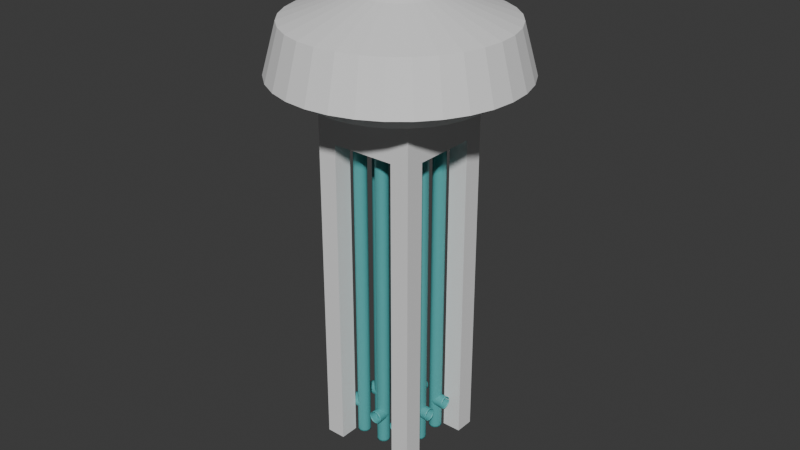 # Source: vent064.blend  (saved by Blender 5.1.29; exported with 4.5.12 LTS)
import bpy
from mathutils import Matrix  # noqa: F401  (used for matrix-valued properties, if any)

bpy.ops.wm.read_factory_settings(use_empty=True)
scene = bpy.context.scene
scene.name = 'Scene'

# ---- collections
col_vents = bpy.data.collections.new('vents'); scene.collection.children.link(col_vents)

# ---- materials (node trees are filled in below, after node groups)
mat_material = bpy.data.materials.new('Material')

# ---- material node trees
mat_material.use_nodes = True; mat_material.node_tree.nodes.clear()
_N = mat_material.node_tree.nodes; _L = mat_material.node_tree.links
n0 = _N.new('ShaderNodeBsdfPrincipled'); n0.name = 'Principled BSDF'; n0.location = (-200, 100)
n0.inputs[0].default_value = (0.09139, 0.4162, 0.4162, 1.0)
n1 = _N.new('ShaderNodeOutputMaterial'); n1.name = 'Material Output'; n1.location = (200, 100)
_L.new(n0.outputs[0], n1.inputs[0])
n1.is_active_output = True

# ---- world
world_world = bpy.data.worlds.new('World'); scene.world = world_world
world_world.use_nodes = True; world_world.node_tree.nodes.clear()
_N = world_world.node_tree.nodes; _L = world_world.node_tree.links
n0 = _N.new('ShaderNodeOutputWorld'); n0.name = 'World Output'; n0.location = (200, 100)
n1 = _N.new('ShaderNodeBackground'); n1.name = 'Background'; n1.location = (-200, 100)
n1.inputs[0].default_value = (0.05088, 0.05088, 0.05088, 1.0)
_L.new(n1.outputs[0], n0.inputs[0])
n0.is_active_output = True
world_world.color = (0.05088, 0.05088, 0.05088)
world_world.sun_shadow_jitter_overblur = 0.0

# ---- meshes
me_cube_002 = bpy.data.meshes.new('Cube.002')
me_cube_002.from_pydata([(-4.267, 3.325, -0.6862), (-4.267, 3.325, 0.4937), (-4.267, 5.325, -0.6862), (-4.267, 5.325, 0.4937), (-2.667, 3.325, -0.6862), (-2.667, 3.325, 0.4937), (-2.667, 5.325, -0.6862), (-2.667, 5.325, 0.4937), (-4.267, 3.325, -0.6076), (-4.267, 3.333, 0.4544), (-4.267, 5.325, 0.4544), (-4.267, 5.325, -0.6076), (-2.667, 5.325, 0.4544), (-2.667, 5.325, -0.6076), (-2.667, 3.333, 0.4544), (-2.667, 3.325, -0.6076), (-4.267, 3.325, -0.5682), (-4.267, 3.333, 0.415), (-4.267, 5.325, 0.415), (-4.267, 5.325, -0.5682), (-2.667, 5.325, 0.415), (-2.667, 5.325, -0.5682), (-2.667, 3.333, 0.415), (-2.667, 3.325, -0.5682), (2.667, 3.325, -0.6862), (2.667, 3.325, 0.4937), (2.667, 5.325, -0.6862), (2.667, 5.325, 0.4937), (4.267, 3.325, -0.6862), (4.267, 3.325, 0.4937), (4.267, 5.325, -0.6862), (4.267, 5.325, 0.4937), (2.667, 3.325, -0.6076), (2.667, 3.325, 0.4544), (2.667, 5.325, 0.4544), (2.667, 5.325, -0.6076), (4.267, 5.325, 0.4544), (4.267, 5.325, -0.6076), (4.267, 3.325, 0.4544), (4.267, 3.325, -0.6076), (2.667, 3.325, -0.5682), (2.667, 3.325, 0.415), (2.667, 5.325, 0.415), (2.667, 5.325, -0.5682), (4.267, 5.325, 0.415), (4.267, 5.325, -0.5682), (4.267, 3.325, 0.415), (4.267, 3.325, -0.5682), (-4.267, 3.325, 0.2971), (-4.267, 5.325, 0.2971), (-2.667, 5.325, 0.2971), (-2.667, 3.325, 0.2971), (2.667, 3.325, 0.2971), (2.667, 5.325, 0.2971), (4.267, 5.325, 0.2971), (4.267, 3.325, 0.2971), (1.6, 1.995, 0.4544), (-0.5333, 3.325, 0.4544), (-1.6, 3.325, 0.4544), (1.6, 3.325, 0.4937), (0.5333, 3.325, 0.4937), (-0.5333, 3.325, 0.4937), (-1.6, 3.325, 0.4937), (4.267, -3.325, -0.6862), (4.267, -3.325, 0.4937), (4.267, -5.325, -0.6862), (4.267, -5.325, 0.4937), (2.667, -3.325, -0.6862), (2.667, -3.325, 0.4937), (2.667, -5.325, -0.6862), (2.667, -5.325, 0.4937), (4.267, -3.325, -0.6076), (4.267, -3.333, 0.4544), (4.267, -5.325, 0.4544), (4.267, -5.325, -0.6076), (2.667, -5.325, 0.4544), (2.667, -5.325, -0.6076), (2.667, -3.333, 0.4544), (2.667, -3.325, -0.6076), (4.267, -3.325, -0.5682), (4.267, -3.333, 0.415), (4.267, -5.325, 0.415), (4.267, -5.325, -0.5682), (2.667, -5.325, 0.415), (2.667, -5.325, -0.5682), (2.667, -3.333, 0.415), (2.667, -3.325, -0.5682), (-2.667, -3.325, -0.6862), (-2.667, -3.325, 0.4937), (-2.667, -5.325, -0.6862), (-2.667, -5.325, 0.4937), (-4.267, -3.325, -0.6862), (-4.267, -3.325, 0.4937), (-4.267, -5.325, -0.6862), (-4.267, -5.325, 0.4937), (-2.667, -3.325, -0.6076), (-2.667, -3.325, 0.4544), (-2.667, -5.325, 0.4544), (-2.667, -5.325, -0.6076), (-4.267, -5.325, 0.4544), (-4.267, -5.325, -0.6076), (-4.267, -3.325, 0.4544), (-4.267, -3.325, -0.6076), (-2.667, -3.325, -0.5682), (-2.667, -3.325, 0.415), (-2.667, -5.325, 0.415), (-2.667, -5.325, -0.5682), (-4.267, -5.325, 0.415), (-4.267, -5.325, -0.5682), (-4.267, -3.325, 0.415), (-4.267, -3.325, -0.5682), (4.267, -3.325, 0.2971), (4.267, -5.325, 0.2971), (2.667, -5.325, 0.2971), (2.667, -3.325, 0.2971), (-2.667, -3.325, 0.2971), (-2.667, -5.325, 0.2971), (-4.267, -5.325, 0.2971), (-4.267, -3.325, 0.2971), (-0.5333, -3.325, 0.4544), (0.5333, -3.325, 0.4544), (1.6, -3.325, 0.4544), (-1.387, -3.325, 0.4937), (-0.5333, -3.325, 0.4937), (0.5333, -3.325, 0.4937), (1.6, -3.325, 0.4937), (-0.5333, -0.6667, 0.4937), (-0.5333, 0.6667, 0.4937), (1.067, 3.825, 0.415), (1.6, 3.325, 0.4544), (1.067, 1.995, 0.4544), (0.5333, -0.6667, 0.4937), (0.5333, 0.6667, 0.4937), (2.667, 3.325, 0.356), (-2.667, 3.325, 0.356), (-2.667, -3.325, 0.356), (2.667, -3.325, 0.356), (1.6, 3.325, 0.415), (-0.5333, 3.325, 0.415), (-1.6, 3.325, 0.415), (1.6, 3.325, 0.356), (0.5333, 3.325, 0.356), (-0.5333, 3.325, 0.356), (-1.6, 3.325, 0.356), (-2.667, -1.995, 0.415), (-2.667, -0.665, 0.415), (-2.667, 0.665, 0.415), (-2.667, -1.995, 0.356), (-2.667, -0.665, 0.356), (-2.667, 0.665, 0.356), (-2.667, 1.333, 0.356), (-0.5333, -3.325, 0.415), (0.5333, -3.333, 0.415), (1.6, -3.325, 0.415), (-1.067, -3.325, 0.356), (-0.5333, -3.325, 0.356), (0.5333, -3.325, 0.356), (1.6, -3.325, 0.356), (2.667, 1.995, 0.415), (2.667, 0.665, 0.415), (2.667, -0.665, 0.415), (2.667, -1.995, 0.356), (2.667, -0.665, 0.356), (2.667, 0.665, 0.356), (2.667, 1.995, 0.356), (0.5333, 3.325, 0.4544), (0.5333, 3.325, 0.415), (1.6, 1.995, 0.415), (0.5333, 1.995, 0.415), (1.6, 1.995, 0.356), (0.5333, 1.995, 0.356), (1.6, 0.665, 0.415), (0.5333, 0.665, 0.415), (1.6, 0.665, 0.356), (0.5333, 0.665, 0.356), (-0.5333, 0.665, 0.415), (-1.6, 0.665, 0.415), (-0.5333, 0.665, 0.356), (-1.6, 0.665, 0.356), (-1.6, -1.995, 0.415), (-1.6, -0.665, 0.415), (-1.6, -1.995, 0.356), (-1.6, -0.665, 0.356), (-0.5333, -1.995, 0.415), (-0.5333, -0.665, 0.415), (-0.5333, -1.995, 0.356), (-0.5333, -0.665, 0.356), (0.5333, -1.995, 0.415), (1.6, -1.995, 0.415), (0.5333, -1.995, 0.356), (1.6, -1.995, 0.356), (0.5333, -0.665, 0.415), (1.6, -0.665, 0.415), (0.5333, -0.665, 0.356), (1.6, -0.665, 0.356), (-1.6, 1.995, 0.415), (-0.5333, 1.995, 0.415), (-0.5333, 1.995, 0.356), (-1.6, 1.995, 0.356), (-1.067, -5.325, 0.4544), (-0.5333, -5.325, 0.4544), (0.5333, -5.325, 0.4544), (1.6, -5.325, 0.4544), (1.6, -5.325, 0.415), (0.5333, -5.333, 0.415), (-0.5333, -5.325, 0.415), (-1.067, -5.325, 0.415), (-4.267, 1.333, 0.415), (-4.267, 0.665, 0.415), (-4.267, -0.665, 0.415), (-4.267, -1.995, 0.415), (-4.267, -1.995, 0.4544), (-4.267, -0.665, 0.4544), (-4.267, 0.665, 0.4544), (-4.267, 1.333, 0.4544), (-2.667, -0.665, 0.4544), (-2.667, 0.665, 0.4544), (1.6, 5.325, 0.4544), (1.067, 5.325, 0.4544), (-0.5333, 5.325, 0.4544), (-1.6, 5.325, 0.4544), (-1.6, 5.325, 0.415), (-0.5333, 5.325, 0.415), (1.6, 5.325, 0.415), (0.5333, 5.325, 0.4544), (0.5333, 5.325, 0.415), (-2.667, 1.991, 0.356), (-2.667, 1.995, 0.415), (1.067, 3.325, 0.356), (4.267, -1.333, 0.415), (4.267, -0.665, 0.415), (4.267, 0.665, 0.415), (4.267, 1.995, 0.415), (4.267, -1.333, 0.4544), (4.267, -0.665, 0.4544), (4.267, 0.665, 0.4544), (4.267, 1.995, 0.4544), (2.667, -0.665, 0.4544), (2.667, 1.995, 0.4544), (4.267, -1.33, 0.415), (4.267, -1.33, 0.4544), (-1.067, -3.325, 0.4937), (-1.6, -3.325, 0.4544), (4.267, -1.33, 0.4544), (2.667, -1.33, 0.356), (1.6, -1.33, 0.415), (2.667, -1.995, 0.415), (1.6, -1.33, 0.356), (-1.6, -3.325, 0.415), (-1.6, -3.325, 0.356), (-1.067, -1.995, 0.356), (-1.067, -1.995, 0.415), (-1.6, 1.33, 0.415), (-1.6, 1.33, 0.356), (0.5333, 1.995, 0.4544), (-0.5333, 1.995, 0.4544), (-1.6, 1.995, 0.4544), (-2.667, 2.003, 0.4544), (2.667, 1.333, 0.4544), (2.667, 1.333, 0.415), (1.6, 1.325, 0.4544), (1.067, 1.325, 0.4544), (2.667, 1.325, 0.4544), (0.5333, 1.325, 0.4544), (-0.5333, 1.325, 0.4544), (-1.6, 1.325, 0.4544), (1.6, 0.665, 0.4544), (1.067, 0.665, 0.4544), (2.667, 0.665, 0.4544), (0.5333, 0.665, 0.4544), (-0.5333, 0.665, 0.4544), (-1.6, 0.665, 0.4544), (-2.667, -0.665, 0.4544), (1.6, -0.665, 0.4544), (1.067, -0.665, 0.4544), (0.5333, -0.665, 0.4544), (-0.5333, -0.665, 0.4544), (-1.6, -0.665, 0.4544), (-2.667, -1.333, 0.415), (-2.667, -1.333, 0.4544), (-2.667, -1.333, 0.4544), (1.6, -1.333, 0.4544), (1.067, -1.333, 0.4544), (0.5333, -1.333, 0.4544), (-0.5333, -1.333, 0.4544), (-1.6, -1.333, 0.4544), (-2.667, -1.995, 0.4544), (1.6, -1.995, 0.4544), (1.067, -1.995, 0.4544), (2.667, -1.995, 0.4544), (0.5333, -1.995, 0.4544), (-0.5333, -1.995, 0.4544), (-1.6, -1.995, 0.4544), (-1.067, -1.995, 0.4544), (1.067, -3.325, 0.4544), (0.5333, 0.665, 0.4937), (-0.5333, 0.665, 0.4937), (0.5333, -0.665, 0.4937), (-0.5333, -0.665, 0.4937), (-3.167, 1.333, 0.415), (-2.667, 0.8333, 0.415), (-2.167, 1.332, 0.415), (-2.667, 1.833, 0.415), (-2.667, 0.8333, 0.4544), (-3.167, 1.333, 0.4544), (-2.667, 1.833, 0.4544), (-2.167, 1.329, 0.4544), (-0.5667, -3.325, 0.4544), (-1.067, -3.825, 0.4544), (-1.567, -3.325, 0.4544), (-1.067, -2.825, 0.4544), (-1.067, -3.825, 0.415), (-0.5667, -3.325, 0.415), (-1.067, -2.825, 0.415), (-1.567, -3.325, 0.415), (0.5667, 3.325, 0.415), (1.067, 5.325, 0.415), (1.067, 1.995, 0.415), (0.5667, 3.325, 0.4544), (1.067, 3.825, 0.4544), (1.567, 3.325, 0.4544), (1.067, 2.825, 0.4544), (1.067, 3.325, 0.415), (1.067, 3.325, 0.415), (1.567, 3.325, 0.415), (4.267, -1.995, 0.415), (3.167, -1.332, 0.415), (2.667, -0.8317, 0.415), (3.167, -1.331, 0.415), (2.167, -1.331, 0.415), (2.667, -1.832, 0.415), (2.667, -0.8317, 0.4544), (3.167, -1.332, 0.4544), (2.667, -1.832, 0.4544), (2.167, -1.332, 0.4544)], [(61, 57), (245, 247), (258, 259), (322, 228)], [(9, 1, 3, 10), (10, 3, 7, 12), (33, 238, 56, 129), (88, 122, 62, 5), (2, 6, 4, 0), (7, 3, 1, 5), (4, 15, 8, 0), (22, 14, 9, 17), (6, 13, 15, 4), (20, 12, 14, 22), (2, 11, 13, 6), (18, 10, 12, 20), (0, 8, 11, 2), (17, 9, 10, 18), (8, 16, 19, 11), (48, 17, 18, 49), (11, 19, 21, 13), (49, 18, 20, 50), (13, 21, 23, 15), (53, 52, 51, 50), (15, 23, 16, 8), (135, 115, 51, 134, 226, 150, 149, 148, 147), (27, 34, 217, 224, 218, 219, 220, 12, 7), (34, 27, 31, 36), (36, 31, 29, 38), (64, 72, 233, 240, 234, 235, 236, 38, 29), (26, 30, 28, 24), (31, 27, 25, 29), (28, 39, 32, 24), (46, 38, 33, 41), (30, 37, 39, 28), (44, 36, 38, 46), (26, 35, 37, 30), (42, 34, 36, 44), (24, 32, 35, 26), (41, 33, 34, 42), (32, 40, 43, 35), (35, 43, 45, 37), (53, 42, 44, 54), (37, 45, 47, 39), (54, 44, 46, 55), (39, 47, 40, 32), (80, 111, 55, 46, 232, 231, 230, 239, 229, 325), (25, 27, 7, 5, 62, 61, 60, 59), (47, 55, 52, 40), (45, 54, 55, 47), (43, 53, 54, 45), (40, 52, 53, 43), (23, 51, 48, 16), (21, 50, 51, 23), (19, 49, 50, 21), (16, 48, 49, 19), (124, 125, 59, 60, 132, 131), (122, 241, 123, 126, 127, 61, 62), (72, 64, 66, 73), (73, 66, 70, 75), (68, 64, 29, 25), (65, 69, 67, 63), (70, 66, 64, 68), (67, 78, 71, 63), (85, 77, 72, 80), (69, 76, 78, 67), (85, 83, 75, 77), (65, 74, 76, 69), (81, 73, 75, 83), (63, 71, 74, 65), (80, 72, 73, 81), (71, 79, 82, 74), (111, 80, 81, 112), (74, 82, 84, 76), (112, 81, 83, 113), (76, 84, 86, 78), (116, 115, 114, 113), (78, 86, 79, 71), (90, 97, 199, 200, 201, 202, 75, 70), (97, 90, 94, 99), (99, 94, 92, 101), (125, 68, 25, 59), (89, 93, 91, 87), (94, 90, 88, 92), (91, 102, 95, 87), (109, 101, 96, 104), (93, 100, 102, 91), (107, 99, 101, 109), (89, 98, 100, 93), (105, 97, 99, 107), (87, 95, 98, 89), (104, 96, 97, 105), (95, 103, 106, 98), (105, 116, 113, 83, 203, 204, 205, 206), (98, 106, 108, 100), (116, 105, 107, 117), (100, 108, 110, 102), (117, 107, 109, 118), (102, 110, 103, 95), (88, 90, 70, 68, 125, 124, 123, 241, 122), (110, 118, 115, 103), (108, 117, 118, 110), (106, 116, 117, 108), (103, 115, 116, 106), (86, 114, 111, 79), (84, 113, 114, 86), (82, 112, 113, 84), (79, 111, 112, 82), (61, 127, 132, 60), (236, 238, 33, 38), (101, 92, 1, 9, 214, 213, 212, 211), (92, 88, 5, 1), (124, 131, 126, 123), (115, 118, 48, 51), (118, 109, 210, 209, 208, 207, 17, 48), (111, 114, 52, 55), (164, 158, 41, 133), (114, 136, 161, 244, 162, 163, 164, 133, 52), (115, 135, 249, 154, 155, 156, 157, 136, 114), (52, 133, 140, 228, 141, 142, 143, 134, 51), (227, 226, 134, 22), (249, 135, 104, 248), (104, 135, 147, 144), (145, 278, 144, 179, 180), (145, 148, 149, 146), (253, 178, 149, 150), (136, 157, 153, 85), (156, 152, 187, 189), (156, 155, 151, 152), (185, 183, 151, 155), (194, 192, 160, 162), (162, 160, 159, 163), (173, 169, 164, 163), (198, 253, 150, 226), (196, 195, 252, 176, 175), (134, 143, 139, 22), (140, 133, 41, 137), (166, 141, 170, 168), (167, 317, 168, 172, 171), (140, 137, 167, 169), (141, 228, 140, 169, 170), (194, 193, 174, 173), (171, 173, 163, 159), (170, 169, 173, 174), (175, 177, 174, 172), (186, 182, 178, 177), (196, 175, 172, 168), (195, 198, 226, 227), (198, 197, 177, 178, 253), (250, 185, 155, 154), (144, 147, 181, 179), (148, 145, 180, 182), (147, 148, 182, 181), (193, 189, 185, 186), (180, 179, 251, 183, 184), (184, 186, 177, 175), (181, 182, 186, 185, 250), (190, 189, 193, 194, 247), (157, 156, 189, 190), (152, 153, 188, 187), (153, 157, 190, 188), (192, 194, 173, 171), (187, 188, 245, 192, 191), (191, 193, 186, 184), (169, 167, 158, 164), (167, 171, 159, 259, 158), (143, 142, 197, 198), (139, 143, 198, 195), (142, 138, 196, 197), (138, 139, 195, 196), (177, 197, 170, 174), (197, 196, 168, 170), (182, 180, 176, 178), (180, 184, 175, 176), (189, 187, 183, 185), (187, 191, 184, 183), (204, 203, 202, 201), (206, 205, 200, 199), (152, 204, 201, 120), (201, 200, 119, 120), (205, 151, 119, 200), (203, 153, 121, 202), (153, 152, 120, 294, 121), (211, 212, 209, 210), (286, 211, 210, 144), (286, 96, 101, 211), (216, 215, 212, 213), (213, 214, 207, 208), (220, 58, 14, 12), (212, 215, 145, 209), (279, 286, 144, 278), (216, 213, 208, 146), (217, 34, 33, 129), (225, 316, 218, 224), (222, 221, 220, 219), (224, 165, 57, 219), (20, 22, 139, 221), (138, 222, 219, 57), (41, 42, 223, 137), (221, 139, 58, 220), (139, 138, 57, 58), (34, 33, 129, 165, 224, 217), (165, 166, 225, 224), (41, 158, 232, 46), (236, 235, 231, 232), (230, 231, 159, 160), (80, 325, 246, 85), (237, 234, 230, 160), (234, 237, 268, 235), (238, 236, 232, 158), (235, 268, 159, 231), (268, 258, 238, 158, 259, 159), (229, 233, 243, 239), (234, 240, 239, 230), (161, 246, 188, 190), (244, 161, 190, 247), (247, 194, 162, 244), (181, 250, 154, 249), (179, 181, 249, 248), (193, 191, 172, 174), (191, 192, 171, 172), (178, 176, 146, 149), (165, 254, 255, 57), (57, 255, 256, 58), (58, 256, 257, 14), (255, 254, 263, 264), (130, 56, 260, 261), (256, 255, 264, 265), (254, 130, 261, 263), (56, 238, 262, 260), (265, 264, 270, 271), (260, 262, 268, 266), (261, 260, 266, 267), (264, 263, 269, 270), (263, 261, 267, 269), (267, 266, 273, 274), (216, 271, 277, 272), (275, 276, 298, 297), (269, 267, 274, 275), (271, 270, 276, 277), (266, 268, 237, 273), (215, 279, 278, 145), (274, 273, 281, 282), (277, 276, 284, 285), (272, 277, 285, 280), (276, 275, 283, 284), (275, 274, 282, 283), (280, 285, 292, 286), (284, 283, 290, 291), (282, 281, 287, 288), (285, 284, 291, 293, 292), (283, 282, 288, 290), (286, 292, 242, 96), (291, 290, 120, 119), (294, 120, 290, 288), (288, 287, 121, 294), (121, 287, 289, 77), (202, 121, 77, 75), (270, 269, 295, 296), (276, 270, 296, 298), (269, 275, 297, 295), (299, 300, 301, 302), (303, 304, 305, 306), (303, 300, 299, 304), (176, 252, 301, 300, 146), (214, 304, 299, 207), (303, 216, 146, 300), (109, 104, 144, 278, 145, 146, 300, 301, 302, 227, 22, 17, 207, 208, 209, 210), (51, 115, 104, 144, 278, 145, 146, 300, 301, 302, 227, 22), (252, 195, 227, 302, 301), (303, 306, 265, 271, 216), (96, 101, 211, 212, 213, 214, 9, 14, 257, 305, 306, 303, 216, 215, 279, 286), (257, 256, 265, 306, 305), (307, 308, 309, 310), (311, 312, 313, 314), (307, 312, 311, 308), (292, 293, 310, 309, 242), (151, 312, 307, 119), (199, 97, 96, 242, 309, 308), (311, 206, 199, 308), (293, 291, 119, 307, 310), (251, 179, 248, 314, 313), (104, 105, 206, 205, 204, 203, 83, 85, 153, 152, 151, 312, 313, 314, 248), (85, 153, 152, 151, 312, 313, 314, 248, 104, 115, 114), (104, 105, 206, 311, 314, 248), (183, 251, 313, 312, 151), (42, 53, 50, 20, 221, 222, 316, 223), (166, 225, 316, 222, 221, 20, 22, 139, 138), (318, 319, 320, 321), (223, 316, 128), (217, 129, 320, 319, 218), (129, 56, 130, 321, 320), (318, 321, 130, 254, 165), (316, 128, 319, 218), (137, 128, 323), (222, 138, 166, 315, 322, 323, 128, 316), (223, 128, 137), (41, 137, 324, 322, 315, 166, 138, 139, 22, 51, 52), (137, 324, 322, 315, 166, 168, 317, 167), (318, 165, 166, 315), (128, 319, 318, 315), (326, 327, 328, 329, 330), (331, 332, 333, 334), (331, 327, 326, 332), (160, 192, 245, 329, 327), (326, 330, 246, 325, 229), (114, 52, 41, 158, 259, 159, 160, 327, 326, 330, 246, 85), (327, 328, 239, 230, 231, 232, 46, 41, 158, 259, 159, 160), (331, 237, 160, 327), (233, 332, 326, 229), (246, 330, 329, 245, 188), (281, 334, 333, 289, 287), (72, 77, 289, 333, 332, 233), (273, 237, 331, 334, 281)])
_uv = me_cube_002.uv_layers.new(name='UVMap')
_uv.uv.foreach_set('vector', [0.5417, 0.0, 0.625, 0.0, 0.625, 0.25, 0.5417, 0.25, 0.5417, 0.25, 0.625, 0.25, 0.625, 0.5, 0.5417, 0.5, 0.5417, 1.0, 0.5417, 0.95, 0.5417, 0.95, 0.5417, 1.0, 0.625, 1.0, 0.625, 0.95, 0.675, 0.75, 0.625, 0.75, 0.125, 0.5, 0.375, 0.5, 0.375, 0.75, 0.125, 0.75, 0.625, 0.5, 0.875, 0.5, 0.875, 0.75, 0.625, 0.75, 0.375, 0.75, 0.4583, 0.75, 0.4583, 1.0, 0.375, 1.0, 0.5139, 0.75, 0.5417, 0.75, 0.5417, 1.0, 0.5139, 1.0, 0.375, 0.5, 0.4583, 0.5, 0.4583, 0.75, 0.375, 0.75, 0.5139, 0.5, 0.5417, 0.5, 0.5417, 0.75, 0.5139, 0.75, 0.375, 0.25, 0.4583, 0.25, 0.4583, 0.5, 0.375, 0.5, 0.5139, 0.25, 0.5417, 0.25, 0.5417, 0.5, 0.5139, 0.5, 0.375, 0.0, 0.4583, 0.0, 0.4583, 0.25, 0.375, 0.25, 0.5139, 0.0, 0.5417, 0.0, 0.5417, 0.25, 0.5139, 0.25, 0.4583, 0.0, 0.4861, 0.0, 0.4861, 0.25, 0.4583, 0.25, 0.5, 0.0, 0.5139, 0.0, 0.5139, 0.25, 0.5, 0.25, 0.4583, 0.25, 0.4861, 0.25, 0.4861, 0.5, 0.4583, 0.5, 0.5, 0.25, 0.5139, 0.25, 0.5139, 0.5, 0.5, 0.5, 0.4583, 0.5, 0.4861, 0.5, 0.4861, 0.75, 0.4583, 0.75, 0.5, 0.25, 0.5, 0.0, 0.5, 0.75, 0.5, 0.5, 0.4583, 0.75, 0.4861, 0.75, 0.4861, 1.0, 0.4583, 1.0, 0.5069, 1.0, 0.5, 1.0, 0.5, 0.75, 0.5069, 0.75, 0.5069, 0.775, 0.5069, 0.8, 0.5069, 0.85, 0.5069, 0.9, 0.5069, 0.95, 0.625, 0.25, 0.5417, 0.25, 0.5417, 0.3, 0.5417, 0.325, 0.5417, 0.35, 0.5417, 0.4, 0.5417, 0.45, 0.5417, 0.5, 0.625, 0.5, 0.5417, 0.25, 0.625, 0.25, 0.625, 0.5, 0.5417, 0.5, 0.5417, 0.5, 0.625, 0.5, 0.625, 0.75, 0.5417, 0.75, 0.625, 0.0, 0.5417, 0.0, 0.5417, 0.15, 0.5417, 0.225, 0.5417, 0.3, 0.5417, 0.45, 0.5417, 0.6, 0.5417, 0.75, 0.625, 0.75, 0.125, 0.5, 0.375, 0.5, 0.375, 0.75, 0.125, 0.75, 0.625, 0.5, 0.875, 0.5, 0.875, 0.75, 0.625, 0.75, 0.375, 0.75, 0.4583, 0.75, 0.4583, 1.0, 0.375, 1.0, 0.5139, 0.75, 0.5417, 0.75, 0.5417, 1.0, 0.5139, 1.0, 0.375, 0.5, 0.4583, 0.5, 0.4583, 0.75, 0.375, 0.75, 0.5139, 0.5, 0.5417, 0.5, 0.5417, 0.75, 0.5139, 0.75, 0.375, 0.25, 0.4583, 0.25, 0.4583, 0.5, 0.375, 0.5, 0.5139, 0.25, 0.5417, 0.25, 0.5417, 0.5, 0.5139, 0.5, 0.375, 0.0, 0.4583, 0.0, 0.4583, 0.25, 0.375, 0.25, 0.5139, 0.0, 0.5417, 0.0, 0.5417, 0.25, 0.5139, 0.25, 0.4583, 0.0, 0.4861, 0.0, 0.4861, 0.25, 0.4583, 0.25, 0.4583, 0.25, 0.4861, 0.25, 0.4861, 0.5, 0.4583, 0.5, 0.5, 0.25, 0.5139, 0.25, 0.5139, 0.5, 0.5, 0.5, 0.4583, 0.5, 0.4861, 0.5, 0.4861, 0.75, 0.4583, 0.75, 0.5, 0.5, 0.5139, 0.5, 0.5139, 0.75, 0.5, 0.75, 0.4583, 0.75, 0.4861, 0.75, 0.4861, 1.0, 0.4583, 1.0, 0.5139, 0.0, 0.5, 0.0, 0.5, 0.75, 0.5139, 0.75, 0.5139, 0.6, 0.5139, 0.45, 0.5139, 0.3, 0.5139, 0.225, 0.5139, 0.15, 0.5139, 0.075, 0.875, 0.75, 0.875, 0.5, 0.625, 0.5, 0.625, 0.75, 0.675, 0.75, 0.725, 0.75, 0.775, 0.75, 0.825, 0.75, 0.4861, 0.75, 0.5, 0.75, 0.5, 1.0, 0.4861, 1.0, 0.4861, 0.5, 0.5, 0.5, 0.5, 0.75, 0.4861, 0.75, 0.4861, 0.25, 0.5, 0.25, 0.5, 0.5, 0.4861, 0.5, 0.4861, 0.0, 0.5, 0.0, 0.5, 0.25, 0.4861, 0.25, 0.4861, 0.75, 0.5, 0.75, 0.5, 1.0, 0.4861, 1.0, 0.4861, 0.5, 0.5, 0.5, 0.5, 0.75, 0.4861, 0.75, 0.4861, 0.25, 0.5, 0.25, 0.5, 0.5, 0.4861, 0.5, 0.4861, 0.0, 0.5, 0.0, 0.5, 0.25, 0.4861, 0.25, 0.725, 0.75, 0.675, 0.75, 0.825, 0.75, 0.775, 0.75, 0.7583, 0.75, 0.7417, 0.75, 0.825, 0.75, 0.8, 0.75, 0.775, 0.75, 0.7583, 0.75, 0.7417, 0.75, 0.725, 0.75, 0.675, 0.75, 0.5417, 0.0, 0.625, 0.0, 0.625, 0.25, 0.5417, 0.25, 0.5417, 0.25, 0.625, 0.25, 0.625, 0.5, 0.5417, 0.5, 0.625, 0.75, 0.875, 0.75, 0.625, 0.75, 0.875, 0.75, 0.125, 0.5, 0.375, 0.5, 0.375, 0.75, 0.125, 0.75, 0.625, 0.5, 0.875, 0.5, 0.875, 0.75, 0.625, 0.75, 0.375, 0.75, 0.4583, 0.75, 0.4583, 1.0, 0.375, 1.0, 0.5139, 0.75, 0.5417, 0.75, 0.5417, 1.0, 0.5139, 1.0, 0.375, 0.5, 0.4583, 0.5, 0.4583, 0.75, 0.375, 0.75, 0.5139, 0.75, 0.5139, 0.5, 0.5417, 0.5, 0.5417, 0.75, 0.375, 0.25, 0.4583, 0.25, 0.4583, 0.5, 0.375, 0.5, 0.5139, 0.25, 0.5417, 0.25, 0.5417, 0.5, 0.5139, 0.5, 0.375, 0.0, 0.4583, 0.0, 0.4583, 0.25, 0.375, 0.25, 0.5139, 0.0, 0.5417, 0.0, 0.5417, 0.25, 0.5139, 0.25, 0.4583, 0.0, 0.4861, 0.0, 0.4861, 0.25, 0.4583, 0.25, 0.5, 0.0, 0.5139, 0.0, 0.5139, 0.25, 0.5, 0.25, 0.4583, 0.25, 0.4861, 0.25, 0.4861, 0.5, 0.4583, 0.5, 0.5, 0.25, 0.5139, 0.25, 0.5139, 0.5, 0.5, 0.5, 0.4583, 0.5, 0.4861, 0.5, 0.4861, 0.75, 0.4583, 0.75, 0.5, 0.25, 0.5, 0.0, 0.5, 0.75, 0.5, 0.5, 0.4583, 0.75, 0.4861, 0.75, 0.4861, 1.0, 0.4583, 1.0, 0.625, 0.25, 0.5417, 0.25, 0.5417, 0.3, 0.5417, 0.35, 0.5417, 0.4, 0.5417, 0.45, 0.5417, 0.5, 0.625, 0.5, 0.5417, 0.25, 0.625, 0.25, 0.625, 0.5, 0.5417, 0.5, 0.5417, 0.5, 0.625, 0.5, 0.625, 0.75, 0.5417, 0.75, 0.675, 0.75, 0.625, 0.75, 0.625, 1.0, 0.625, 0.95, 0.125, 0.5, 0.375, 0.5, 0.375, 0.75, 0.125, 0.75, 0.625, 0.5, 0.875, 0.5, 0.875, 0.75, 0.625, 0.75, 0.375, 0.75, 0.4583, 0.75, 0.4583, 1.0, 0.375, 1.0, 0.5139, 0.75, 0.5417, 0.75, 0.5417, 1.0, 0.5139, 1.0, 0.375, 0.5, 0.4583, 0.5, 0.4583, 0.75, 0.375, 0.75, 0.5139, 0.5, 0.5417, 0.5, 0.5417, 0.75, 0.5139, 0.75, 0.375, 0.25, 0.4583, 0.25, 0.4583, 0.5, 0.375, 0.5, 0.5139, 0.25, 0.5417, 0.25, 0.5417, 0.5, 0.5139, 0.5, 0.375, 0.0, 0.4583, 0.0, 0.4583, 0.25, 0.375, 0.25, 0.5139, 0.0, 0.5417, 0.0, 0.5417, 0.25, 0.5139, 0.25, 0.4583, 0.0, 0.4861, 0.0, 0.4861, 0.25, 0.4583, 0.25, 0.5139, 0.25, 0.5, 0.25, 0.5, 0.5, 0.5139, 0.5, 0.5139, 0.45, 0.5139, 0.4, 0.5139, 0.35, 0.5139, 0.3, 0.4583, 0.25, 0.4861, 0.25, 0.4861, 0.5, 0.4583, 0.5, 0.5, 0.25, 0.5139, 0.25, 0.5139, 0.5, 0.5, 0.5, 0.4583, 0.5, 0.4861, 0.5, 0.4861, 0.75, 0.4583, 0.75, 0.5, 0.5, 0.5139, 0.5, 0.5139, 0.75, 0.5, 0.75, 0.4583, 0.75, 0.4861, 0.75, 0.4861, 1.0, 0.4583, 1.0, 0.875, 0.75, 0.875, 0.5, 0.625, 0.5, 0.625, 0.75, 0.675, 0.75, 0.725, 0.75, 0.775, 0.75, 0.8, 0.75, 0.825, 0.75, 0.4861, 0.75, 0.5, 0.75, 0.5, 1.0, 0.4861, 1.0, 0.4861, 0.5, 0.5, 0.5, 0.5, 0.75, 0.4861, 0.75, 0.4861, 0.25, 0.5, 0.25, 0.5, 0.5, 0.4861, 0.5, 0.4861, 0.0, 0.5, 0.0, 0.5, 0.25, 0.4861, 0.25, 0.4861, 0.75, 0.5, 0.75, 0.5, 1.0, 0.4861, 1.0, 0.4861, 0.5, 0.5, 0.5, 0.5, 0.75, 0.4861, 0.75, 0.4861, 0.25, 0.5, 0.25, 0.5, 0.5, 0.4861, 0.5, 0.4861, 0.0, 0.5, 0.0, 0.5, 0.25, 0.4861, 0.25, 0.725, 0.75, 0.7417, 0.75, 0.7583, 0.75, 0.775, 0.75, 0.5417, 0.8, 0.5417, 0.95, 0.5417, 1.0, 0.5417, 0.75, 0.5417, 0.75, 0.625, 0.75, 0.625, 0.0, 0.5417, 0.0, 0.5417, 0.15, 0.5417, 0.3, 0.5417, 0.45, 0.5417, 0.6, 0.625, 0.75, 0.875, 0.75, 0.625, 0.75, 0.875, 0.75, 0.725, 0.75, 0.7417, 0.75, 0.7583, 0.75, 0.775, 0.75, 0.5, 1.0, 0.5, 0.75, 0.5, 1.0, 0.5, 0.75, 0.5, 0.75, 0.5139, 0.75, 0.5139, 0.6, 0.5139, 0.45, 0.5139, 0.3, 0.5139, 0.15, 0.5139, 0.0, 0.5, 0.0, 0.5, 1.0, 0.5, 0.75, 0.5, 1.0, 0.5, 0.75, 0.5069, 0.95, 0.5139, 0.95, 0.5139, 1.0, 0.5069, 1.0, 0.5, 0.75, 0.5069, 0.75, 0.5069, 0.8, 0.5069, 0.825, 0.5069, 0.85, 0.5069, 0.9, 0.5069, 0.95, 0.5069, 1.0, 0.5, 1.0, 0.5, 1.0, 0.5069, 1.0, 0.5069, 0.975, 0.5069, 0.95, 0.5069, 0.9, 0.5069, 0.85, 0.5069, 0.8, 0.5069, 0.75, 0.5, 0.75, 0.5, 1.0, 0.5069, 1.0, 0.5069, 0.95, 0.5069, 0.925, 0.5069, 0.9, 0.5069, 0.85, 0.5069, 0.8, 0.5069, 0.75, 0.5, 0.75, 0.5139, 0.775, 0.5069, 0.775, 0.5069, 0.75, 0.5139, 0.75, 0.5069, 0.975, 0.5069, 1.0, 0.5139, 0.0, 0.5139, 0.075, 0.5139, 1.0, 0.5069, 1.0, 0.5069, 0.95, 0.5139, 0.95, 0.5139, 0.9, 0.5139, 0.925, 0.5139, 0.95, 0.5139, 0.95, 0.5139, 0.9, 0.5139, 0.9, 0.5069, 0.9, 0.5069, 0.85, 0.5139, 0.85, 0.5069, 0.8, 0.5069, 0.8, 0.5069, 0.85, 0.5069, 0.8, 0.5069, 0.75, 0.5069, 0.8, 0.5139, 0.6, 0.5139, 0.75, 0.5069, 0.85, 0.5139, 0.45, 0.5139, 0.45, 0.5069, 0.85, 0.5069, 0.85, 0.5069, 0.9, 0.5139, 0.3, 0.5139, 0.45, 0.5069, 0.95, 0.5139, 0.95, 0.5139, 0.3, 0.5069, 0.9, 0.5069, 0.8, 0.5139, 0.6, 0.5139, 0.85, 0.5069, 0.85, 0.5069, 0.85, 0.5139, 0.85, 0.5139, 0.9, 0.5069, 0.9, 0.5069, 0.95, 0.5069, 0.95, 0.5069, 0.95, 0.5069, 0.9, 0.5069, 0.8, 0.5069, 0.8, 0.5069, 0.8, 0.5069, 0.775, 0.5139, 0.45, 0.5139, 0.6, 0.5139, 0.6, 0.5139, 0.6, 0.5139, 0.45, 0.5069, 0.75, 0.5069, 0.8, 0.5139, 0.6, 0.5139, 0.75, 0.5069, 0.95, 0.5069, 1.0, 0.5139, 0.0, 0.5139, 0.15, 0.5139, 0.3, 0.5069, 0.9, 0.5069, 0.9, 0.5139, 0.3, 0.5139, 0.15, 0.5139, 0.225, 0.5139, 0.3, 0.5139, 0.3, 0.5139, 0.15, 0.5069, 0.95, 0.5139, 0.15, 0.5139, 0.15, 0.5069, 0.95, 0.5069, 0.9, 0.5069, 0.925, 0.5069, 0.95, 0.5069, 0.95, 0.5069, 0.9, 0.5069, 0.8, 0.5069, 0.85, 0.5069, 0.9, 0.5069, 0.95, 0.5139, 0.15, 0.5069, 0.95, 0.5069, 0.9, 0.5139, 0.9, 0.5069, 0.9, 0.5069, 0.95, 0.5069, 0.95, 0.5069, 0.9, 0.5139, 0.45, 0.5069, 0.85, 0.5069, 0.9, 0.5139, 0.3, 0.5069, 0.9, 0.5069, 0.9, 0.5069, 0.8, 0.5069, 0.85, 0.5139, 0.45, 0.5139, 0.45, 0.5139, 0.3, 0.5139, 0.3, 0.5139, 0.6, 0.5069, 0.8, 0.5069, 0.775, 0.5139, 0.775, 0.5069, 0.8, 0.5069, 0.85, 0.5069, 0.85, 0.5069, 0.8, 0.5069, 0.8, 0.5069, 0.95, 0.5069, 0.95, 0.5069, 0.9, 0.5069, 0.95, 0.5139, 0.95, 0.5069, 0.95, 0.5069, 0.95, 0.5139, 0.95, 0.5069, 0.9, 0.5139, 0.9, 0.5139, 0.9, 0.5069, 0.9, 0.5069, 0.95, 0.5069, 0.9, 0.5069, 0.9, 0.5069, 0.95, 0.5069, 0.85, 0.5069, 0.85, 0.5069, 0.95, 0.5069, 0.9, 0.5139, 0.9, 0.5139, 0.95, 0.5139, 0.95, 0.5139, 0.95, 0.5139, 0.9, 0.5139, 0.9, 0.5069, 0.9, 0.5069, 0.85, 0.5139, 0.45, 0.5069, 0.95, 0.5069, 0.9, 0.5069, 0.9, 0.5069, 0.95, 0.5069, 0.95, 0.5069, 0.8, 0.5069, 0.85, 0.5069, 0.85, 0.5069, 0.8, 0.5069, 0.8, 0.5069, 0.8, 0.5069, 0.85, 0.5069, 0.85, 0.5069, 0.8, 0.5139, 0.45, 0.5139, 0.6, 0.5139, 0.6, 0.5139, 0.45, 0.5139, 0.6, 0.5069, 0.8, 0.5069, 0.8, 0.5139, 0.6, 0.5139, 0.6, 0.5069, 0.8, 0.5069, 0.95, 0.5139, 0.15, 0.5139, 0.45, 0.5139, 0.6, 0.5139, 0.6, 0.5139, 0.6, 0.5139, 0.45, 0.5139, 0.45, 0.5069, 0.85, 0.5069, 0.9, 0.5139, 0.9, 0.5069, 0.95, 0.5139, 0.15, 0.5139, 0.95, 0.5069, 0.95, 0.5139, 0.15, 0.5139, 0.15, 0.5139, 0.9, 0.5139, 0.925, 0.5139, 0.95, 0.5069, 0.8, 0.5069, 0.85, 0.5069, 0.85, 0.5069, 0.8, 0.5139, 0.6, 0.5069, 0.8, 0.5069, 0.8, 0.5139, 0.6, 0.5069, 0.85, 0.5139, 0.45, 0.5139, 0.45, 0.5069, 0.85, 0.5139, 0.45, 0.5139, 0.6, 0.5139, 0.6, 0.5139, 0.45, 0.5069, 0.85, 0.5069, 0.85, 0.5069, 0.9, 0.5069, 0.9, 0.5069, 0.85, 0.5139, 0.45, 0.5139, 0.3, 0.5069, 0.9, 0.5069, 0.9, 0.5139, 0.9, 0.5139, 0.6, 0.5069, 0.8, 0.5139, 0.9, 0.5139, 0.9, 0.5139, 0.45, 0.5139, 0.6, 0.5069, 0.85, 0.5139, 0.45, 0.5139, 0.95, 0.5069, 0.95, 0.5139, 0.45, 0.5139, 0.45, 0.5139, 0.9, 0.5139, 0.95, 0.5139, 0.4, 0.5139, 0.45, 0.5417, 0.45, 0.5417, 0.4, 0.5139, 0.3, 0.5139, 0.35, 0.5417, 0.35, 0.5417, 0.3, 0.5139, 0.45, 0.5139, 0.4, 0.5417, 0.4, 0.5417, 0.85, 0.5417, 0.4, 0.5417, 0.35, 0.5417, 0.9, 0.5417, 0.85, 0.5139, 0.35, 0.5139, 0.3, 0.5417, 0.9, 0.5417, 0.35, 0.5139, 0.45, 0.5139, 0.6, 0.5417, 0.8, 0.5417, 0.45, 0.5139, 0.6, 0.5139, 0.45, 0.5417, 0.45, 0.5417, 0.525, 0.5417, 0.6, 0.5417, 0.8, 0.5417, 0.85, 0.5139, 0.85, 0.5139, 0.8, 0.5417, 0.95, 0.5417, 0.6, 0.5139, 0.6, 0.5139, 0.95, 0.5417, 0.95, 0.5417, 1.0, 0.5417, 0.75, 0.5417, 0.6, 0.5417, 0.85, 0.5417, 0.9, 0.5417, 0.45, 0.5417, 0.3, 0.5417, 0.9, 0.5417, 0.95, 0.5139, 0.95, 0.5139, 0.9, 0.5417, 0.45, 0.5417, 0.8, 0.5417, 0.75, 0.5417, 0.5, 0.5417, 0.45, 0.5417, 0.9, 0.5139, 0.9, 0.5139, 0.45, 0.5417, 0.925, 0.5417, 0.95, 0.5139, 0.95, 0.5139, 0.925, 0.5417, 0.85, 0.5417, 0.3, 0.5139, 0.9, 0.5139, 0.85, 0.5417, 0.3, 0.5417, 0.25, 0.5417, 1.0, 0.5417, 0.95, 0.5139, 0.325, 0.5139, 0.35, 0.5417, 0.35, 0.5417, 0.325, 0.5139, 0.4, 0.5139, 0.45, 0.5417, 0.45, 0.5417, 0.4, 0.5417, 0.325, 0.5417, 0.225, 0.5417, 0.85, 0.5417, 0.4, 0.5139, 0.5, 0.5139, 0.75, 0.5139, 0.6, 0.5139, 0.45, 0.5139, 0.45, 0.5139, 0.4, 0.5417, 0.4, 0.5417, 0.85, 0.5139, 0.0, 0.5139, 0.25, 0.5139, 0.3, 0.5139, 0.15, 0.5139, 0.45, 0.5139, 0.6, 0.5417, 0.8, 0.5417, 0.45, 0.5139, 0.6, 0.5139, 0.45, 0.5417, 0.45, 0.5417, 0.6, 0.5417, 0.25, 0.5417, 0.0, 0.5417, 0.15, 0.5417, 0.225, 0.5417, 0.325, 0.5417, 0.3, 0.5417, 0.225, 0.5139, 0.225, 0.5139, 0.325, 0.5417, 0.325, 0.5139, 1.0, 0.5139, 0.95, 0.5139, 0.8, 0.5139, 0.75, 0.5417, 0.6, 0.5417, 0.45, 0.5139, 0.45, 0.5139, 0.6, 0.5139, 0.9, 0.5139, 0.85, 0.5139, 0.9, 0.5139, 0.85, 0.5139, 0.0, 0.5139, 0.075, 0.5139, 0.775, 0.5139, 0.75, 0.5417, 0.85, 0.5417, 0.9, 0.5139, 0.9, 0.5139, 0.85, 0.5417, 0.9, 0.5417, 0.85, 0.5417, 0.9, 0.5417, 0.85, 0.5417, 0.95, 0.5417, 0.8, 0.5139, 0.8, 0.5139, 0.95, 0.5417, 0.85, 0.5417, 0.9, 0.5139, 0.9, 0.5139, 0.85, 0.5417, 0.9, 0.5417, 0.925, 0.5417, 0.95, 0.5139, 0.95, 0.5139, 0.925, 0.5139, 0.9, 0.0, 0.0, 0.0, 0.0, 0.0, 0.0, 0.0, 0.0, 0.5417, 0.3, 0.5417, 0.225, 0.5139, 0.225, 0.5139, 0.3, 0.5069, 0.8, 0.5139, 0.775, 0.5139, 0.6, 0.5069, 0.8, 0.5069, 0.825, 0.5069, 0.8, 0.5069, 0.8, 0.5069, 0.8, 0.5069, 0.8, 0.5069, 0.8, 0.5069, 0.85, 0.5069, 0.825, 0.5069, 0.95, 0.5069, 0.95, 0.5069, 0.95, 0.5069, 0.975, 0.5139, 0.95, 0.5069, 0.95, 0.5069, 0.975, 0.5139, 0.075, 0.5069, 0.85, 0.5139, 0.45, 0.5139, 0.3, 0.5069, 0.9, 0.5139, 0.45, 0.5139, 0.6, 0.5139, 0.15, 0.5139, 0.3, 0.5069, 0.8, 0.5139, 0.6, 0.5139, 0.85, 0.5069, 0.85, 0.5417, 1.0, 0.5417, 0.95, 0.5417, 0.95, 0.5417, 1.0, 0.5417, 1.0, 0.5417, 0.95, 0.5417, 0.95, 0.5417, 1.0, 0.5417, 1.0, 0.5417, 0.95, 0.5417, 0.95, 0.5417, 1.0, 0.5417, 0.95, 0.5417, 0.95, 0.5417, 0.95, 0.5417, 0.95, 0.5417, 0.95, 0.5417, 0.95, 0.5417, 0.95, 0.5417, 0.95, 0.5417, 0.95, 0.5417, 0.95, 0.5417, 0.95, 0.5417, 0.95, 0.5417, 0.95, 0.5417, 0.95, 0.5417, 0.95, 0.5417, 0.95, 0.5417, 0.95, 0.5417, 0.95, 0.5417, 0.95, 0.5417, 0.95, 0.5417, 0.95, 0.5417, 0.95, 0.5417, 0.95, 0.5417, 0.95, 0.5417, 0.95, 0.5417, 0.95, 0.5417, 0.95, 0.5417, 0.95, 0.5417, 0.95, 0.5417, 0.95, 0.5417, 0.95, 0.5417, 0.95, 0.5417, 0.95, 0.5417, 0.95, 0.5417, 0.95, 0.5417, 0.95, 0.5417, 0.95, 0.5417, 0.95, 0.5417, 0.95, 0.5417, 0.95, 0.5417, 0.95, 0.5417, 0.95, 0.5417, 0.95, 0.5417, 0.95, 0.5417, 0.95, 0.5417, 0.95, 0.5417, 0.95, 0.5417, 0.95, 0.5417, 0.95, 0.5417, 0.95, 0.5417, 0.95, 0.5417, 0.95, 0.5417, 0.95, 0.5417, 0.95, 0.5417, 0.95, 0.5417, 0.95, 0.5417, 0.95, 0.5417, 0.95, 0.5417, 0.95, 0.5417, 0.95, 0.5417, 0.95, 0.5417, 0.95, 0.5417, 0.95, 0.5417, 0.95, 0.5417, 0.9, 0.5417, 0.925, 0.5139, 0.925, 0.5139, 0.9, 0.5417, 0.95, 0.5417, 0.95, 0.5417, 0.95, 0.5417, 0.95, 0.5417, 0.95, 0.5417, 0.95, 0.5417, 0.95, 0.5417, 0.95, 0.5417, 0.95, 0.5417, 0.95, 0.5417, 0.95, 0.5417, 0.95, 0.5417, 0.95, 0.5417, 0.95, 0.5417, 0.95, 0.5417, 0.95, 0.5417, 0.95, 0.5417, 0.95, 0.5417, 0.95, 0.5417, 0.95, 0.5417, 0.95, 0.5417, 0.95, 0.5417, 0.95, 0.5417, 0.95, 0.5417, 0.95, 0.5417, 0.95, 0.5417, 0.95, 0.5417, 0.95, 0.5417, 0.95, 0.5417, 0.95, 0.5417, 0.95, 0.5417, 0.95, 0.5417, 0.95, 0.5417, 0.95, 0.5417, 0.95, 0.5417, 0.95, 0.5417, 0.95, 0.5417, 0.95, 0.5417, 0.95, 0.5417, 0.95, 0.5417, 0.95, 0.5417, 0.95, 0.5417, 0.95, 0.5417, 0.975, 0.5417, 1.0, 0.5417, 0.95, 0.5417, 0.95, 0.5417, 0.85, 0.5417, 0.9, 0.5417, 0.525, 0.5417, 0.45, 0.5417, 0.95, 0.5417, 0.95, 0.5417, 0.95, 0.5417, 0.95, 0.5417, 0.6, 0.5417, 0.525, 0.5417, 0.6, 0.5417, 0.95, 0.5417, 0.775, 0.5417, 0.75, 0.5417, 0.45, 0.5417, 0.8, 0.5417, 0.75, 0.5417, 0.5, 0.5417, 0.95, 0.5417, 0.95, 0.5417, 0.95, 0.5417, 0.95, 0.5417, 0.95, 0.5417, 0.95, 0.5417, 0.95, 0.5417, 0.95, 0.5417, 0.95, 0.5417, 0.95, 0.5417, 0.95, 0.5417, 0.95, 0.5139, 0.6646, 0.5139, 0.8311, 0.5139, 0.7385, 0.5139, 0.7811, 0.5417, 0.95, 0.5417, 0.95, 0.5417, 0.95, 0.5417, 0.95, 0.5417, 0.8374, 0.5139, 0.8311, 0.5139, 0.6646, 0.5417, 0.5969, 0.5139, 0.6, 0.5139, 0.6, 0.5139, 0.7385, 0.5139, 0.8311, 0.5139, 0.85, 0.5417, 0.15, 0.5417, 0.5969, 0.5139, 0.6646, 0.5139, 0.15, 0.5417, 0.8374, 0.5417, 0.85, 0.5139, 0.85, 0.5139, 0.8311, 0.5139, 0.75, 0.5139, 1.0, 0.5139, 0.95, 0.5139, 0.925, 0.5139, 0.9, 0.5139, 0.85, 0.5139, 0.8311, 0.5139, 0.7385, 0.5139, 0.7811, 0.5139, 0.775, 0.5139, 0.75, 0.5139, 1.0, 0.5139, 0.95, 0.5139, 0.9, 0.5139, 0.85, 0.5139, 0.8, 0.5, 0.75, 0.5, 1.0, 0.5139, 1.0, 0.5139, 0.95, 0.5139, 0.925, 0.5139, 0.9, 0.5139, 0.85, 0.5139, 0.8311, 0.5139, 0.7385, 0.5139, 0.7811, 0.5139, 0.775, 0.5139, 0.75, 0.5139, 0.6, 0.5139, 0.6, 0.5139, 0.775, 0.5139, 0.7811, 0.5139, 0.7385, 0.5417, 0.95, 0.5417, 0.95, 0.5417, 0.95, 0.5417, 0.95, 0.5417, 0.95, 0.5417, 1.0, 0.5417, 0.75, 0.5417, 0.8, 0.5417, 0.85, 0.5417, 0.9, 0.5417, 0.95, 0.5417, 1.0, 0.5417, 0.75, 0.5417, 0.775, 0.5417, 0.7813, 0.5417, 0.7737, 0.5417, 0.8374, 0.5417, 0.85, 0.5417, 0.9, 0.5417, 0.925, 0.5417, 0.95, 0.5417, 0.95, 0.5417, 0.95, 0.5417, 0.95, 0.5417, 0.95, 0.5417, 0.95, 0.5417, 0.95, 0.5417, 0.7875, 0.5417, 0.9734, 0.5417, 0.95, 0.5139, 0.1781, 0.5139, 0.2672, 0.5136, 0.2827, 0.5139, 0.07969, 0.5417, 0.2906, 0.5139, 0.2672, 0.5139, 0.1781, 0.5417, 0.15, 0.5417, 0.95, 0.5417, 0.95, 0.5417, 0.95, 0.5417, 0.9734, 0.5417, 0.975, 0.5139, 0.3, 0.5139, 0.2672, 0.5417, 0.2906, 0.5417, 0.3, 0.5417, 0.3, 0.5417, 0.25, 0.5417, 1.0, 0.5417, 0.975, 0.5417, 0.9734, 0.5417, 0.7875, 0.5139, 0.1781, 0.5139, 0.3, 0.5417, 0.3, 0.5417, 0.7875, 0.5417, 0.95, 0.5417, 0.95, 0.5417, 0.3, 0.5417, 0.2906, 0.5417, 0.4508, 0.5139, 0.95, 0.5139, 0.95, 0.5139, 0.075, 0.5139, 0.07969, 0.5136, 0.2827, 0.5139, 0.0, 0.5139, 0.25, 0.5139, 0.3, 0.5139, 0.35, 0.5139, 0.4, 0.5139, 0.45, 0.5139, 0.5, 0.5139, 0.75, 0.5139, 0.6, 0.5139, 0.45, 0.5139, 0.3, 0.5139, 0.2672, 0.5136, 0.2827, 0.5139, 0.07969, 0.5139, 0.075, 0.5139, 0.75, 0.5139, 0.6, 0.5139, 0.45, 0.5139, 0.3, 0.5139, 0.2672, 0.5136, 0.2827, 0.5139, 0.07969, 0.5139, 0.075, 0.5139, 0.0, 0.5, 1.0, 0.5, 0.75, 0.5139, 0.0, 0.5139, 0.25, 0.5139, 0.3, 0.5139, 0.1781, 0.5139, 0.07969, 0.5139, 0.075, 0.5139, 0.95, 0.5139, 0.95, 0.5136, 0.2827, 0.5139, 0.2672, 0.5139, 0.3, 0.5139, 0.25, 0.5, 0.25, 0.5, 0.5, 0.5139, 0.5, 0.5139, 0.45, 0.5139, 0.4, 0.5139, 0.3125, 0.5139, 0.3, 0.5139, 0.225, 0.5139, 0.325, 0.5139, 0.35, 0.5139, 0.4, 0.5139, 0.45, 0.5139, 0.5, 0.5139, 0.75, 0.5139, 0.6, 0.5139, 0.45, 0.5417, 1.0, 0.5417, 1.0, 0.5417, 1.0, 0.5417, 0.9812, 0.5139, 0.3, 0.5139, 0.35, 0.5139, 0.325, 0.5417, 0.3, 0.5417, 0.95, 0.5417, 0.95, 0.5417, 0.7875, 0.5417, 0.3, 0.5417, 1.0, 0.5417, 0.95, 0.5417, 0.95, 0.5417, 0.9812, 0.5417, 1.0, 0.5417, 1.0, 0.5417, 0.9812, 0.5417, 0.95, 0.5417, 0.95, 0.5417, 1.0, 0.5139, 0.35, 0.5139, 0.325, 0.5417, 0.7875, 0.5417, 0.3, 0.5139, 0.15, 0.5139, 0.325, 0.5139, 0.3, 0.5139, 0.4, 0.5139, 0.45, 0.5139, 0.375, 0.5139, 0.3375, 0.5139, 0.3, 0.5139, 0.3, 0.5139, 0.325, 0.5139, 0.35, 0.5139, 0.3, 0.5139, 0.325, 0.5139, 0.15, 0.5139, 0.0, 0.5139, 0.15, 0.5139, 0.1594, 0.5139, 0.3, 0.5139, 0.3375, 0.5139, 0.375, 0.5139, 0.45, 0.5139, 0.6, 0.5139, 0.75, 0.5, 0.75, 0.5, 1.0, 0.5139, 0.15, 0.5139, 0.1547, 0.5139, 0.225, 0.5139, 0.2625, 0.5139, 0.3, 0.5139, 0.3, 0.5139, 0.225, 0.5139, 0.15, 0.5417, 1.0, 0.5417, 1.0, 0.5139, 0.3, 0.5139, 0.2625, 0.5139, 0.325, 0.5417, 1.0, 0.5417, 1.0, 0.5139, 0.2625, 0.5139, 0.7375, 0.5139, 0.8125, 0.5139, 0.5969, 0.5139, 0.7531, 0.5139, 0.7812, 0.5417, 0.8, 0.5417, 0.8469, 0.5417, 0.7812, 0.5417, 0.8, 0.5417, 0.8, 0.5139, 0.8125, 0.5139, 0.7375, 0.5417, 0.8469, 0.0, 0.0, 0.0, 0.0, 0.0, 0.0, 0.0, 0.0, 0.0, 0.0, 0.5139, 0.7375, 0.5139, 0.7812, 0.5139, 0.775, 0.5139, 0.075, 0.5139, 0.15, 0.5, 0.75, 0.5, 1.0, 0.5139, 1.0, 0.5139, 0.95, 0.5139, 0.925, 0.5139, 0.9, 0.5139, 0.85, 0.5139, 0.8125, 0.5139, 0.7375, 0.5139, 0.7812, 0.5139, 0.775, 0.5139, 0.75, 0.5139, 0.8438, 0.5139, 0.8974, 0.5139, 0.925, 0.5139, 0.9, 0.5139, 0.85, 0.5139, 0.8, 0.5139, 0.75, 0.5139, 1.0, 0.5139, 0.95, 0.5139, 0.925, 0.5139, 0.9, 0.5139, 0.85, 0.5417, 0.8438, 0.5417, 0.85, 0.5139, 0.85, 0.5139, 0.8438, 0.5417, 0.95, 0.5417, 0.8469, 0.5139, 0.7375, 0.5139, 0.95, 0.5139, 0.775, 0.5139, 0.7812, 0.5139, 0.7531, 0.5139, 0.6, 0.5139, 0.6, 0.5417, 0.95, 0.5417, 0.95, 0.5417, 0.95, 0.5417, 0.95, 0.5417, 0.95, 0.5417, 1.0, 0.5417, 0.75, 0.5417, 0.775, 0.5417, 0.7812, 0.5417, 0.8469, 0.5417, 0.95, 0.5417, 0.95, 0.5417, 0.95, 0.5417, 0.95, 0.5417, 0.95, 0.5417, 0.95])
me_cube_002.update()
me_cone = bpy.data.meshes.new('Cone')
me_cone.from_pydata([(0.0, 1.0, -1.0), (0.1951, 0.9808, -1.0), (0.3827, 0.9239, -1.0), (0.5556, 0.8315, -1.0), (0.7071, 0.7071, -1.0), (0.8315, 0.5556, -1.0), (0.9239, 0.3827, -1.0), (0.9808, 0.1951, -1.0), (1.0, 0.0, -1.0), (0.9808, -0.1951, -1.0), (0.9239, -0.3827, -1.0), (0.8315, -0.5556, -1.0), (0.7071, -0.7071, -1.0), (0.5556, -0.8315, -1.0), (0.3827, -0.9239, -1.0), (0.1951, -0.9808, -1.0), (0.0, -1.0, -1.0), (-0.1951, -0.9808, -1.0), (-0.3827, -0.9239, -1.0), (-0.5556, -0.8315, -1.0), (-0.7071, -0.7071, -1.0), (-0.8315, -0.5556, -1.0), (-0.9239, -0.3827, -1.0), (-0.9808, -0.1951, -1.0), (-1.0, 0.0, -1.0), (-0.9808, 0.1951, -1.0), (-0.9239, 0.3827, -1.0), (-0.8315, 0.5556, -1.0), (-0.7071, 0.7071, -1.0), (-0.5556, 0.8315, -1.0), (-0.3827, 0.9239, -1.0), (-0.1951, 0.9808, -1.0), (-0.001478, -0.03022, 0.4405), (0.0, 1.382, -0.7418), (0.0, 1.229, -0.08823), (0.0, 0.4743, 0.23), (-0.001478, 0.1698, 0.3706), (0.03754, 0.1659, 0.3706), (0.09253, 0.4652, 0.23), (0.2398, 1.206, -0.08823), (0.2697, 1.356, -0.7418), (0.07506, 0.1546, 0.3706), (0.1815, 0.4382, 0.23), (0.4704, 1.136, -0.08823), (0.529, 1.277, -0.7418), (0.1096, 0.1361, 0.3706), (0.2635, 0.3943, 0.23), (0.6829, 1.022, -0.08823), (0.768, 1.149, -0.7418), (0.1399, 0.1112, 0.3706), (0.3354, 0.3354, 0.23), (0.8692, 0.8692, -0.08823), (0.9774, 0.9774, -0.7418), (0.1648, 0.0809, 0.3706), (0.3943, 0.2635, 0.23), (1.022, 0.6829, -0.08823), (1.149, 0.768, -0.7418), (0.1833, 0.04632, 0.3706), (0.4382, 0.1815, 0.23), (1.136, 0.4704, -0.08823), (1.277, 0.529, -0.7418), (0.1947, 0.008801, 0.3706), (0.4652, 0.09253, 0.23), (1.206, 0.2398, -0.08823), (1.356, 0.2697, -0.7418), (0.1985, -0.03022, 0.3706), (0.4743, 0.0, 0.23), (1.229, 0.0, -0.08823), (1.382, 0.0, -0.7418), (0.1947, -0.06924, 0.3706), (0.4652, -0.09253, 0.23), (1.206, -0.2398, -0.08823), (1.356, -0.2697, -0.7418), (0.1833, -0.1068, 0.3706), (0.4382, -0.1815, 0.23), (1.136, -0.4704, -0.08823), (1.277, -0.529, -0.7418), (0.1648, -0.1413, 0.3706), (0.3943, -0.2635, 0.23), (1.022, -0.6829, -0.08823), (1.149, -0.768, -0.7418), (0.1399, -0.1716, 0.3706), (0.3354, -0.3354, 0.23), (0.8692, -0.8692, -0.08823), (0.9774, -0.9774, -0.7418), (0.1096, -0.1965, 0.3706), (0.2635, -0.3943, 0.23), (0.6829, -1.022, -0.08823), (0.768, -1.149, -0.7418), (0.07506, -0.215, 0.3706), (0.1815, -0.4382, 0.23), (0.4704, -1.136, -0.08823), (0.529, -1.277, -0.7418), (0.03754, -0.2264, 0.3706), (0.09253, -0.4652, 0.23), (0.2398, -1.206, -0.08823), (0.2697, -1.356, -0.7418), (-0.001478, -0.2302, 0.3706), (0.0, -0.4743, 0.23), (0.0, -1.229, -0.08823), (0.0, -1.382, -0.7418), (-0.0405, -0.2264, 0.3706), (-0.09253, -0.4652, 0.23), (-0.2398, -1.206, -0.08823), (-0.2697, -1.356, -0.7418), (-0.07801, -0.215, 0.3706), (-0.1815, -0.4382, 0.23), (-0.4704, -1.136, -0.08823), (-0.529, -1.277, -0.7418), (-0.1126, -0.1965, 0.3706), (-0.2635, -0.3943, 0.23), (-0.6829, -1.022, -0.08823), (-0.768, -1.149, -0.7418), (-0.1429, -0.1716, 0.3706), (-0.3354, -0.3354, 0.23), (-0.8692, -0.8692, -0.08823), (-0.9774, -0.9774, -0.7418), (-0.1678, -0.1413, 0.3706), (-0.3943, -0.2635, 0.23), (-1.022, -0.6829, -0.08823), (-1.149, -0.768, -0.7418), (-0.1863, -0.1068, 0.3706), (-0.4382, -0.1815, 0.23), (-1.136, -0.4704, -0.08823), (-1.277, -0.529, -0.7418), (-0.1976, -0.06924, 0.3706), (-0.4652, -0.09253, 0.23), (-1.206, -0.2398, -0.08823), (-1.356, -0.2697, -0.7418), (-0.2015, -0.03022, 0.3706), (-0.4743, 0.0, 0.23), (-1.229, 0.0, -0.08823), (-1.382, 0.0, -0.7418), (-0.1976, 0.008801, 0.3706), (-0.4652, 0.09253, 0.23), (-1.206, 0.2398, -0.08823), (-1.356, 0.2697, -0.7418), (-0.1863, 0.04632, 0.3706), (-0.4382, 0.1815, 0.23), (-1.136, 0.4704, -0.08823), (-1.277, 0.529, -0.7418), (-0.1678, 0.0809, 0.3706), (-0.3943, 0.2635, 0.23), (-1.022, 0.6829, -0.08823), (-1.149, 0.768, -0.7418), (-0.1429, 0.1112, 0.3706), (-0.3354, 0.3354, 0.23), (-0.8692, 0.8692, -0.08823), (-0.9774, 0.9774, -0.7418), (-0.1126, 0.1361, 0.3706), (-0.2635, 0.3943, 0.23), (-0.6829, 1.022, -0.08823), (-0.768, 1.149, -0.7418), (-0.07801, 0.1546, 0.3706), (-0.1815, 0.4382, 0.23), (-0.4704, 1.136, -0.08823), (-0.529, 1.277, -0.7418), (-0.0405, 0.1659, 0.3706), (-0.09253, 0.4652, 0.23), (-0.2398, 1.206, -0.08823), (-0.2697, 1.356, -0.7418)], [], [(36, 32, 37), (37, 32, 41), (41, 32, 45), (45, 32, 49), (49, 32, 53), (53, 32, 57), (57, 32, 61), (61, 32, 65), (65, 32, 69), (69, 32, 73), (73, 32, 77), (77, 32, 81), (81, 32, 85), (85, 32, 89), (89, 32, 93), (93, 32, 97), (97, 32, 101), (101, 32, 105), (105, 32, 109), (109, 32, 113), (113, 32, 117), (117, 32, 121), (121, 32, 125), (125, 32, 129), (129, 32, 133), (133, 32, 137), (137, 32, 141), (141, 32, 145), (145, 32, 149), (149, 32, 153), (0, 1, 2, 3, 4, 5, 6, 7, 8, 9, 10, 11, 12, 13, 14, 15, 16, 17, 18, 19, 20, 21, 22, 23, 24, 25, 26, 27, 28, 29, 30, 31), (153, 32, 157), (157, 32, 36), (31, 160, 33, 0), (160, 159, 34, 33), (159, 158, 35, 34), (158, 157, 36, 35), (30, 156, 160, 31), (156, 155, 159, 160), (155, 154, 158, 159), (154, 153, 157, 158), (29, 152, 156, 30), (152, 151, 155, 156), (151, 150, 154, 155), (150, 149, 153, 154), (28, 148, 152, 29), (148, 147, 151, 152), (147, 146, 150, 151), (146, 145, 149, 150), (27, 144, 148, 28), (144, 143, 147, 148), (143, 142, 146, 147), (142, 141, 145, 146), (26, 140, 144, 27), (140, 139, 143, 144), (139, 138, 142, 143), (138, 137, 141, 142), (25, 136, 140, 26), (136, 135, 139, 140), (135, 134, 138, 139), (134, 133, 137, 138), (24, 132, 136, 25), (132, 131, 135, 136), (131, 130, 134, 135), (130, 129, 133, 134), (23, 128, 132, 24), (128, 127, 131, 132), (127, 126, 130, 131), (126, 125, 129, 130), (22, 124, 128, 23), (124, 123, 127, 128), (123, 122, 126, 127), (122, 121, 125, 126), (21, 120, 124, 22), (120, 119, 123, 124), (119, 118, 122, 123), (118, 117, 121, 122), (20, 116, 120, 21), (116, 115, 119, 120), (115, 114, 118, 119), (114, 113, 117, 118), (19, 112, 116, 20), (112, 111, 115, 116), (111, 110, 114, 115), (110, 109, 113, 114), (18, 108, 112, 19), (108, 107, 111, 112), (107, 106, 110, 111), (106, 105, 109, 110), (17, 104, 108, 18), (104, 103, 107, 108), (103, 102, 106, 107), (102, 101, 105, 106), (16, 100, 104, 17), (100, 99, 103, 104), (99, 98, 102, 103), (98, 97, 101, 102), (15, 96, 100, 16), (96, 95, 99, 100), (95, 94, 98, 99), (94, 93, 97, 98), (14, 92, 96, 15), (92, 91, 95, 96), (91, 90, 94, 95), (90, 89, 93, 94), (13, 88, 92, 14), (88, 87, 91, 92), (87, 86, 90, 91), (86, 85, 89, 90), (12, 84, 88, 13), (84, 83, 87, 88), (83, 82, 86, 87), (82, 81, 85, 86), (11, 80, 84, 12), (80, 79, 83, 84), (79, 78, 82, 83), (78, 77, 81, 82), (10, 76, 80, 11), (76, 75, 79, 80), (75, 74, 78, 79), (74, 73, 77, 78), (9, 72, 76, 10), (72, 71, 75, 76), (71, 70, 74, 75), (70, 69, 73, 74), (8, 68, 72, 9), (68, 67, 71, 72), (67, 66, 70, 71), (66, 65, 69, 70), (7, 64, 68, 8), (64, 63, 67, 68), (63, 62, 66, 67), (62, 61, 65, 66), (6, 60, 64, 7), (60, 59, 63, 64), (59, 58, 62, 63), (58, 57, 61, 62), (5, 56, 60, 6), (56, 55, 59, 60), (55, 54, 58, 59), (54, 53, 57, 58), (4, 52, 56, 5), (52, 51, 55, 56), (51, 50, 54, 55), (50, 49, 53, 54), (3, 48, 52, 4), (48, 47, 51, 52), (47, 46, 50, 51), (46, 45, 49, 50), (2, 44, 48, 3), (44, 43, 47, 48), (43, 42, 46, 47), (42, 41, 45, 46), (1, 40, 44, 2), (40, 39, 43, 44), (39, 38, 42, 43), (38, 37, 41, 42), (0, 33, 40, 1), (33, 34, 39, 40), (34, 35, 38, 39), (35, 36, 37, 38)])
_uv = me_cone.uv_layers.new(name='UVMap')
_uv.uv.foreach_set('vector', [0.25, 0.298, 0.25, 0.25, 0.2594, 0.2971, 0.2594, 0.2971, 0.25, 0.25, 0.2684, 0.2943, 0.2684, 0.2943, 0.25, 0.25, 0.2767, 0.2899, 0.2767, 0.2899, 0.25, 0.25, 0.2839, 0.2839, 0.2839, 0.2839, 0.25, 0.25, 0.2899, 0.2767, 0.2899, 0.2767, 0.25, 0.25, 0.2943, 0.2684, 0.2943, 0.2684, 0.25, 0.25, 0.2971, 0.2594, 0.2971, 0.2594, 0.25, 0.25, 0.298, 0.25, 0.298, 0.25, 0.25, 0.25, 0.2971, 0.2406, 0.2971, 0.2406, 0.25, 0.25, 0.2943, 0.2316, 0.2943, 0.2316, 0.25, 0.25, 0.2899, 0.2233, 0.2899, 0.2233, 0.25, 0.25, 0.2839, 0.2161, 0.2839, 0.2161, 0.25, 0.25, 0.2767, 0.2101, 0.2767, 0.2101, 0.25, 0.25, 0.2684, 0.2057, 0.2684, 0.2057, 0.25, 0.25, 0.2594, 0.2029, 0.2594, 0.2029, 0.25, 0.25, 0.25, 0.202, 0.25, 0.202, 0.25, 0.25, 0.2406, 0.2029, 0.2406, 0.2029, 0.25, 0.25, 0.2316, 0.2057, 0.2316, 0.2057, 0.25, 0.25, 0.2233, 0.2101, 0.2233, 0.2101, 0.25, 0.25, 0.2161, 0.2161, 0.2161, 0.2161, 0.25, 0.25, 0.2101, 0.2233, 0.2101, 0.2233, 0.25, 0.25, 0.2057, 0.2316, 0.2057, 0.2316, 0.25, 0.25, 0.2029, 0.2406, 0.2029, 0.2406, 0.25, 0.25, 0.202, 0.25, 0.202, 0.25, 0.25, 0.25, 0.2029, 0.2594, 0.2029, 0.2594, 0.25, 0.25, 0.2057, 0.2684, 0.2057, 0.2684, 0.25, 0.25, 0.2101, 0.2767, 0.2101, 0.2767, 0.25, 0.25, 0.2161, 0.2839, 0.2161, 0.2839, 0.25, 0.25, 0.2233, 0.2899, 0.2233, 0.2899, 0.25, 0.25, 0.2316, 0.2943, 0.75, 0.49, 0.7968, 0.4854, 0.8418, 0.4717, 0.8833, 0.4496, 0.9197, 0.4197, 0.9496, 0.3833, 0.9717, 0.3418, 0.9854, 0.2968, 0.99, 0.25, 0.9854, 0.2032, 0.9717, 0.1582, 0.9496, 0.1167, 0.9197, 0.08029, 0.8833, 0.05045, 0.8418, 0.02827, 0.7968, 0.01461, 0.75, 0.01, 0.7032, 0.01461, 0.6582, 0.02827, 0.6167, 0.05045, 0.5803, 0.08029, 0.5504, 0.1167, 0.5283, 0.1582, 0.5146, 0.2032, 0.51, 0.25, 0.5146, 0.2968, 0.5283, 0.3418, 0.5504, 0.3833, 0.5803, 0.4197, 0.6167, 0.4496, 0.6582, 0.4717, 0.7032, 0.4854, 0.2316, 0.2943, 0.25, 0.25, 0.2406, 0.2971, 0.2406, 0.2971, 0.25, 0.25, 0.25, 0.298, 0.2032, 0.4854, 0.2125, 0.4383, 0.25, 0.442, 0.25, 0.49, 0.2125, 0.4383, 0.2219, 0.3912, 0.25, 0.394, 0.25, 0.442, 0.2219, 0.3912, 0.2313, 0.3442, 0.25, 0.346, 0.25, 0.394, 0.2313, 0.3442, 0.2406, 0.2971, 0.25, 0.298, 0.25, 0.346, 0.1582, 0.4717, 0.1765, 0.4274, 0.2125, 0.4383, 0.2032, 0.4854, 0.1765, 0.4274, 0.1949, 0.383, 0.2219, 0.3912, 0.2125, 0.4383, 0.1949, 0.383, 0.2133, 0.3387, 0.2313, 0.3442, 0.2219, 0.3912, 0.2133, 0.3387, 0.2316, 0.2943, 0.2406, 0.2971, 0.2313, 0.3442, 0.1167, 0.4496, 0.1433, 0.4096, 0.1765, 0.4274, 0.1582, 0.4717, 0.1433, 0.4096, 0.17, 0.3697, 0.1949, 0.383, 0.1765, 0.4274, 0.17, 0.3697, 0.1967, 0.3298, 0.2133, 0.3387, 0.1949, 0.383, 0.1967, 0.3298, 0.2233, 0.2899, 0.2316, 0.2943, 0.2133, 0.3387, 0.08029, 0.4197, 0.1142, 0.3858, 0.1433, 0.4096, 0.1167, 0.4496, 0.1142, 0.3858, 0.1482, 0.3518, 0.17, 0.3697, 0.1433, 0.4096, 0.1482, 0.3518, 0.1821, 0.3179, 0.1967, 0.3298, 0.17, 0.3697, 0.1821, 0.3179, 0.2161, 0.2839, 0.2233, 0.2899, 0.1967, 0.3298, 0.05045, 0.3833, 0.09036, 0.3567, 0.1142, 0.3858, 0.08029, 0.4197, 0.09036, 0.3567, 0.1303, 0.33, 0.1482, 0.3518, 0.1142, 0.3858, 0.1303, 0.33, 0.1702, 0.3033, 0.1821, 0.3179, 0.1482, 0.3518, 0.1702, 0.3033, 0.2101, 0.2767, 0.2161, 0.2839, 0.1821, 0.3179, 0.02827, 0.3418, 0.07262, 0.3235, 0.09036, 0.3567, 0.05045, 0.3833, 0.07262, 0.3235, 0.117, 0.3051, 0.1303, 0.33, 0.09036, 0.3567, 0.117, 0.3051, 0.1613, 0.2867, 0.1702, 0.3033, 0.1303, 0.33, 0.1613, 0.2867, 0.2057, 0.2684, 0.2101, 0.2767, 0.1702, 0.3033, 0.01461, 0.2968, 0.06169, 0.2875, 0.07262, 0.3235, 0.02827, 0.3418, 0.06169, 0.2875, 0.1088, 0.2781, 0.117, 0.3051, 0.07262, 0.3235, 0.1088, 0.2781, 0.1558, 0.2687, 0.1613, 0.2867, 0.117, 0.3051, 0.1558, 0.2687, 0.2029, 0.2594, 0.2057, 0.2684, 0.1613, 0.2867, 0.01, 0.25, 0.058, 0.25, 0.06169, 0.2875, 0.01461, 0.2968, 0.058, 0.25, 0.106, 0.25, 0.1088, 0.2781, 0.06169, 0.2875, 0.106, 0.25, 0.154, 0.25, 0.1558, 0.2687, 0.1088, 0.2781, 0.154, 0.25, 0.202, 0.25, 0.2029, 0.2594, 0.1558, 0.2687, 0.01461, 0.2032, 0.06169, 0.2125, 0.058, 0.25, 0.01, 0.25, 0.06169, 0.2125, 0.1088, 0.2219, 0.106, 0.25, 0.058, 0.25, 0.1088, 0.2219, 0.1558, 0.2313, 0.154, 0.25, 0.106, 0.25, 0.1558, 0.2313, 0.2029, 0.2406, 0.202, 0.25, 0.154, 0.25, 0.02827, 0.1582, 0.07262, 0.1765, 0.06169, 0.2125, 0.01461, 0.2032, 0.07262, 0.1765, 0.117, 0.1949, 0.1088, 0.2219, 0.06169, 0.2125, 0.117, 0.1949, 0.1613, 0.2133, 0.1558, 0.2313, 0.1088, 0.2219, 0.1613, 0.2133, 0.2057, 0.2316, 0.2029, 0.2406, 0.1558, 0.2313, 0.05045, 0.1167, 0.09036, 0.1433, 0.07262, 0.1765, 0.02827, 0.1582, 0.09036, 0.1433, 0.1303, 0.17, 0.117, 0.1949, 0.07262, 0.1765, 0.1303, 0.17, 0.1702, 0.1967, 0.1613, 0.2133, 0.117, 0.1949, 0.1702, 0.1967, 0.2101, 0.2233, 0.2057, 0.2316, 0.1613, 0.2133, 0.08029, 0.08029, 0.1142, 0.1142, 0.09036, 0.1433, 0.05045, 0.1167, 0.1142, 0.1142, 0.1482, 0.1482, 0.1303, 0.17, 0.09036, 0.1433, 0.1482, 0.1482, 0.1821, 0.1821, 0.1702, 0.1967, 0.1303, 0.17, 0.1821, 0.1821, 0.2161, 0.2161, 0.2101, 0.2233, 0.1702, 0.1967, 0.1167, 0.05045, 0.1433, 0.09036, 0.1142, 0.1142, 0.08029, 0.08029, 0.1433, 0.09036, 0.17, 0.1303, 0.1482, 0.1482, 0.1142, 0.1142, 0.17, 0.1303, 0.1967, 0.1702, 0.1821, 0.1821, 0.1482, 0.1482, 0.1967, 0.1702, 0.2233, 0.2101, 0.2161, 0.2161, 0.1821, 0.1821, 0.1582, 0.02827, 0.1765, 0.07262, 0.1433, 0.09036, 0.1167, 0.05045, 0.1765, 0.07262, 0.1949, 0.117, 0.17, 0.1303, 0.1433, 0.09036, 0.1949, 0.117, 0.2133, 0.1613, 0.1967, 0.1702, 0.17, 0.1303, 0.2133, 0.1613, 0.2316, 0.2057, 0.2233, 0.2101, 0.1967, 0.1702, 0.2032, 0.01461, 0.2125, 0.06169, 0.1765, 0.07262, 0.1582, 0.02827, 0.2125, 0.06169, 0.2219, 0.1088, 0.1949, 0.117, 0.1765, 0.07262, 0.2219, 0.1088, 0.2313, 0.1558, 0.2133, 0.1613, 0.1949, 0.117, 0.2313, 0.1558, 0.2406, 0.2029, 0.2316, 0.2057, 0.2133, 0.1613, 0.25, 0.01, 0.25, 0.058, 0.2125, 0.06169, 0.2032, 0.01461, 0.25, 0.058, 0.25, 0.106, 0.2219, 0.1088, 0.2125, 0.06169, 0.25, 0.106, 0.25, 0.154, 0.2313, 0.1558, 0.2219, 0.1088, 0.25, 0.154, 0.25, 0.202, 0.2406, 0.2029, 0.2313, 0.1558, 0.2968, 0.01461, 0.2875, 0.06169, 0.25, 0.058, 0.25, 0.01, 0.2875, 0.06169, 0.2781, 0.1088, 0.25, 0.106, 0.25, 0.058, 0.2781, 0.1088, 0.2687, 0.1558, 0.25, 0.154, 0.25, 0.106, 0.2687, 0.1558, 0.2594, 0.2029, 0.25, 0.202, 0.25, 0.154, 0.3418, 0.02827, 0.3235, 0.07262, 0.2875, 0.06169, 0.2968, 0.01461, 0.3235, 0.07262, 0.3051, 0.117, 0.2781, 0.1088, 0.2875, 0.06169, 0.3051, 0.117, 0.2867, 0.1613, 0.2687, 0.1558, 0.2781, 0.1088, 0.2867, 0.1613, 0.2684, 0.2057, 0.2594, 0.2029, 0.2687, 0.1558, 0.3833, 0.05045, 0.3567, 0.09036, 0.3235, 0.07262, 0.3418, 0.02827, 0.3567, 0.09036, 0.33, 0.1303, 0.3051, 0.117, 0.3235, 0.07262, 0.33, 0.1303, 0.3033, 0.1702, 0.2867, 0.1613, 0.3051, 0.117, 0.3033, 0.1702, 0.2767, 0.2101, 0.2684, 0.2057, 0.2867, 0.1613, 0.4197, 0.08029, 0.3858, 0.1142, 0.3567, 0.09036, 0.3833, 0.05045, 0.3858, 0.1142, 0.3518, 0.1482, 0.33, 0.1303, 0.3567, 0.09036, 0.3518, 0.1482, 0.3179, 0.1821, 0.3033, 0.1702, 0.33, 0.1303, 0.3179, 0.1821, 0.2839, 0.2161, 0.2767, 0.2101, 0.3033, 0.1702, 0.4496, 0.1167, 0.4096, 0.1433, 0.3858, 0.1142, 0.4197, 0.08029, 0.4096, 0.1433, 0.3697, 0.17, 0.3518, 0.1482, 0.3858, 0.1142, 0.3697, 0.17, 0.3298, 0.1967, 0.3179, 0.1821, 0.3518, 0.1482, 0.3298, 0.1967, 0.2899, 0.2233, 0.2839, 0.2161, 0.3179, 0.1821, 0.4717, 0.1582, 0.4274, 0.1765, 0.4096, 0.1433, 0.4496, 0.1167, 0.4274, 0.1765, 0.383, 0.1949, 0.3697, 0.17, 0.4096, 0.1433, 0.383, 0.1949, 0.3387, 0.2133, 0.3298, 0.1967, 0.3697, 0.17, 0.3387, 0.2133, 0.2943, 0.2316, 0.2899, 0.2233, 0.3298, 0.1967, 0.4854, 0.2032, 0.4383, 0.2125, 0.4274, 0.1765, 0.4717, 0.1582, 0.4383, 0.2125, 0.3912, 0.2219, 0.383, 0.1949, 0.4274, 0.1765, 0.3912, 0.2219, 0.3442, 0.2313, 0.3387, 0.2133, 0.383, 0.1949, 0.3442, 0.2313, 0.2971, 0.2406, 0.2943, 0.2316, 0.3387, 0.2133, 0.49, 0.25, 0.442, 0.25, 0.4383, 0.2125, 0.4854, 0.2032, 0.442, 0.25, 0.394, 0.25, 0.3912, 0.2219, 0.4383, 0.2125, 0.394, 0.25, 0.346, 0.25, 0.3442, 0.2313, 0.3912, 0.2219, 0.346, 0.25, 0.298, 0.25, 0.2971, 0.2406, 0.3442, 0.2313, 0.4854, 0.2968, 0.4383, 0.2875, 0.442, 0.25, 0.49, 0.25, 0.4383, 0.2875, 0.3912, 0.2781, 0.394, 0.25, 0.442, 0.25, 0.3912, 0.2781, 0.3442, 0.2687, 0.346, 0.25, 0.394, 0.25, 0.3442, 0.2687, 0.2971, 0.2594, 0.298, 0.25, 0.346, 0.25, 0.4717, 0.3418, 0.4274, 0.3235, 0.4383, 0.2875, 0.4854, 0.2968, 0.4274, 0.3235, 0.383, 0.3051, 0.3912, 0.2781, 0.4383, 0.2875, 0.383, 0.3051, 0.3387, 0.2867, 0.3442, 0.2687, 0.3912, 0.2781, 0.3387, 0.2867, 0.2943, 0.2684, 0.2971, 0.2594, 0.3442, 0.2687, 0.4496, 0.3833, 0.4096, 0.3567, 0.4274, 0.3235, 0.4717, 0.3418, 0.4096, 0.3567, 0.3697, 0.33, 0.383, 0.3051, 0.4274, 0.3235, 0.3697, 0.33, 0.3298, 0.3033, 0.3387, 0.2867, 0.383, 0.3051, 0.3298, 0.3033, 0.2899, 0.2767, 0.2943, 0.2684, 0.3387, 0.2867, 0.4197, 0.4197, 0.3858, 0.3858, 0.4096, 0.3567, 0.4496, 0.3833, 0.3858, 0.3858, 0.3518, 0.3518, 0.3697, 0.33, 0.4096, 0.3567, 0.3518, 0.3518, 0.3179, 0.3179, 0.3298, 0.3033, 0.3697, 0.33, 0.3179, 0.3179, 0.2839, 0.2839, 0.2899, 0.2767, 0.3298, 0.3033, 0.3833, 0.4496, 0.3567, 0.4096, 0.3858, 0.3858, 0.4197, 0.4197, 0.3567, 0.4096, 0.33, 0.3697, 0.3518, 0.3518, 0.3858, 0.3858, 0.33, 0.3697, 0.3033, 0.3298, 0.3179, 0.3179, 0.3518, 0.3518, 0.3033, 0.3298, 0.2767, 0.2899, 0.2839, 0.2839, 0.3179, 0.3179, 0.3418, 0.4717, 0.3235, 0.4274, 0.3567, 0.4096, 0.3833, 0.4496, 0.3235, 0.4274, 0.3051, 0.383, 0.33, 0.3697, 0.3567, 0.4096, 0.3051, 0.383, 0.2867, 0.3387, 0.3033, 0.3298, 0.33, 0.3697, 0.2867, 0.3387, 0.2684, 0.2943, 0.2767, 0.2899, 0.3033, 0.3298, 0.2968, 0.4854, 0.2875, 0.4383, 0.3235, 0.4274, 0.3418, 0.4717, 0.2875, 0.4383, 0.2781, 0.3912, 0.3051, 0.383, 0.3235, 0.4274, 0.2781, 0.3912, 0.2687, 0.3442, 0.2867, 0.3387, 0.3051, 0.383, 0.2687, 0.3442, 0.2594, 0.2971, 0.2684, 0.2943, 0.2867, 0.3387, 0.25, 0.49, 0.25, 0.442, 0.2875, 0.4383, 0.2968, 0.4854, 0.25, 0.442, 0.25, 0.394, 0.2781, 0.3912, 0.2875, 0.4383, 0.25, 0.394, 0.25, 0.346, 0.2687, 0.3442, 0.2781, 0.3912, 0.25, 0.346, 0.25, 0.298, 0.2594, 0.2971, 0.2687, 0.3442])
me_cone.update()

# ---- curves / text
cu_b_ziercurve_007 = bpy.data.curves.new('BézierCurve.007', 'CURVE')
cu_b_ziercurve_007.dimensions = '3D'
_sp = cu_b_ziercurve_007.splines.new('BEZIER'); _sp.bezier_points.add(0)
_sp.bezier_points.foreach_set('co', [-22.5, 0.3, 11.11])
_sp.bezier_points.foreach_set('handle_left', [-22.5, 0.3, 10.11])
_sp.bezier_points.foreach_set('handle_right', [-22.5, 0.3, 12.11])
for _p, _l, _r in zip(_sp.bezier_points, ['ALIGNED'], ['ALIGNED']): _p.handle_left_type = _l; _p.handle_right_type = _r
_sp.order_u = 0
_sp.order_v = 0
_sp = cu_b_ziercurve_007.splines.new('BEZIER'); _sp.bezier_points.add(2)
_sp.bezier_points.foreach_set('co', [-4.0, -4.0, 23.11, -4.0, -4.0, -29.89, -4.0, -4.0, -34.89])
_sp.bezier_points.foreach_set('handle_left', [-4.0, -4.002, 24.1, -4.0, -4.0, -28.89, -4.0, -4.0, -33.89])
_sp.bezier_points.foreach_set('handle_right', [-4.0, -3.998, 22.1, -4.0, -4.0, -30.89, -4.0, -4.0, -35.89])
for _p, _l, _r in zip(_sp.bezier_points, ['ALIGNED', 'ALIGNED', 'ALIGNED'], ['ALIGNED', 'ALIGNED', 'ALIGNED']): _p.handle_left_type = _l; _p.handle_right_type = _r
_sp.order_u = 0
_sp.order_v = 0
_sp = cu_b_ziercurve_007.splines.new('BEZIER'); _sp.bezier_points.add(1)
_sp.bezier_points.foreach_set('co', [-6.0, -4.0, -29.89, -4.0, -4.0, -29.89])
_sp.bezier_points.foreach_set('handle_left', [-6.707, -4.0, -29.89, -5.0, -4.0, -29.89])
_sp.bezier_points.foreach_set('handle_right', [-5.0, -4.0, -29.89, -3.0, -4.0, -29.89])
for _p, _l, _r in zip(_sp.bezier_points, ['ALIGNED', 'ALIGNED'], ['ALIGNED', 'ALIGNED']): _p.handle_left_type = _l; _p.handle_right_type = _r
_sp.order_u = 0
_sp.order_v = 0
_sp = cu_b_ziercurve_007.splines.new('BEZIER'); _sp.bezier_points.add(1)
_sp.bezier_points.foreach_set('co', [-8.0, -4.0, 22.11, -4.0, -4.0, 22.11])
_sp.bezier_points.foreach_set('handle_left', [-8.707, -4.0, 22.11, -5.0, -4.0, 22.11])
_sp.bezier_points.foreach_set('handle_right', [-7.0, -4.0, 22.11, -3.0, -4.0, 22.11])
for _p, _l, _r in zip(_sp.bezier_points, ['ALIGNED', 'ALIGNED'], ['ALIGNED', 'ALIGNED']): _p.handle_left_type = _l; _p.handle_right_type = _r
_sp.order_u = 0
_sp.order_v = 0
cu_b_ziercurve_007.materials.append(mat_material)
cu_b_ziercurve_007.use_path = True
cu_b_ziercurve_007.bevel_depth = 1.0
cu_b_ziercurve_007.fill_mode = 'FULL'

# ---- objects
ob_concrete = bpy.data.objects.new('concrete', me_cube_002)
ob_main_vent_001 = bpy.data.objects.new('main_vent.001', cu_b_ziercurve_007)
ob_main_vent_002 = bpy.data.objects.new('main_vent.002', cu_b_ziercurve_007)
ob_main_vent_003 = bpy.data.objects.new('main_vent.003', cu_b_ziercurve_007)
ob_main_vent_004 = bpy.data.objects.new('main_vent.004', cu_b_ziercurve_007)
ob_main_vent_005 = bpy.data.objects.new('main_vent.005', cu_b_ziercurve_007)
ob_main_vent_006 = bpy.data.objects.new('main_vent.006', cu_b_ziercurve_007)
ob_main_vent_007 = bpy.data.objects.new('main_vent.007', cu_b_ziercurve_007)
ob_main_vent_008 = bpy.data.objects.new('main_vent.008', cu_b_ziercurve_007)
ob_cone = bpy.data.objects.new('Cone', me_cone)

# ---- transforms, parenting, visibility, modifiers, constraints
ob_concrete.location = (-1.192e-07, 0.0, 34.89)
ob_concrete.scale = (1.875, 1.5, 50.85)
ob_main_vent_001.location = (0.0, 4.0, 34.89)
_m = ob_main_vent_001.modifiers.new('Solidify', 'SOLIDIFY')
_m.thickness = 0.025
_m.offset = 1.0
ob_main_vent_002.location = (2.384e-07, 0.0, 34.89)
ob_main_vent_002.rotation_euler = (0.0, 0.0, -1.571)
_m = ob_main_vent_002.modifiers.new('Solidify', 'SOLIDIFY')
_m.thickness = 0.025
_m.offset = 1.0
ob_main_vent_003.location = (4.0, 0.0, 34.89)
ob_main_vent_003.rotation_euler = (0.0, 0.0, -1.571)
_m = ob_main_vent_003.modifiers.new('Solidify', 'SOLIDIFY')
_m.thickness = 0.025
_m.offset = 1.0
ob_main_vent_004.location = (0.0, 0.0, 34.89)
_m = ob_main_vent_004.modifiers.new('Solidify', 'SOLIDIFY')
_m.thickness = 0.025
_m.offset = 1.0
ob_main_vent_005.location = (0.0, -4.768e-07, 34.89)
ob_main_vent_005.rotation_euler = (0.0, 0.0, -3.142)
_m = ob_main_vent_005.modifiers.new('Solidify', 'SOLIDIFY')
_m.thickness = 0.025
_m.offset = 1.0
ob_main_vent_006.location = (0.0, -4.0, 34.89)
ob_main_vent_006.rotation_euler = (0.0, 0.0, -3.142)
_m = ob_main_vent_006.modifiers.new('Solidify', 'SOLIDIFY')
_m.thickness = 0.025
_m.offset = 1.0
ob_main_vent_007.location = (0.0, 0.0, 34.89)
ob_main_vent_007.rotation_euler = (0.0, -0.0, -4.712)
_m = ob_main_vent_007.modifiers.new('Solidify', 'SOLIDIFY')
_m.thickness = 0.025
_m.offset = 1.0
ob_main_vent_008.location = (-4.0, 0.0, 34.89)
ob_main_vent_008.rotation_euler = (0.0, -0.0, -4.712)
_m = ob_main_vent_008.modifiers.new('Solidify', 'SOLIDIFY')
_m.thickness = 0.025
_m.offset = 1.0
ob_cone.location = (0.0, 0.0, 68.2)
ob_cone.scale = (13.5, 13.5, 11.5)

# ---- collection membership
col_vents.objects.link(ob_concrete)
col_vents.objects.link(ob_main_vent_001)
col_vents.objects.link(ob_main_vent_002)
col_vents.objects.link(ob_main_vent_003)
col_vents.objects.link(ob_main_vent_004)
col_vents.objects.link(ob_main_vent_005)
col_vents.objects.link(ob_main_vent_006)
col_vents.objects.link(ob_main_vent_007)
col_vents.objects.link(ob_main_vent_008)
col_vents.objects.link(ob_cone)

# ---- scene / render settings (as saved in the file)
scene.frame_start = 1; scene.frame_end = 250; scene.frame_set(34)
scene.render.engine = 'BLENDER_EEVEE_NEXT'
scene.render.bake_bias = 0.0
scene.render.bake_samples = 0
scene.cycles.sampling_pattern = 'TABULATED_SOBOL'
scene.eevee.use_volume_custom_range = False
bpy.context.view_layer.update()

# ---- added for rendering (the .blend has no active camera and no usable light): camera, sun
cam_auto = bpy.data.cameras.new('AutoCamera')
cam_auto.lens = 50.0
cam_auto.sensor_width = 36.0
cam_auto.clip_end = 1618.36
ob_auto_camera = bpy.data.objects.new('AutoCamera', cam_auto)
scene.collection.objects.link(ob_auto_camera)
ob_auto_camera.location = (92.2147, -110.658, 109.905)
ob_auto_camera.rotation_euler = (1.09748, -7.21219e-08, 0.694738)
scene.camera = ob_auto_camera
light_auto_sun = bpy.data.lights.new('AutoSun', 'SUN')
light_auto_sun.energy = 3.0
light_auto_sun.angle = 0.0523599
ob_auto_sun = bpy.data.objects.new('AutoSun', light_auto_sun)
scene.collection.objects.link(ob_auto_sun)
ob_auto_sun.rotation_euler = (0.872665, 0.174533, 0.523599)
bpy.context.view_layer.update()
